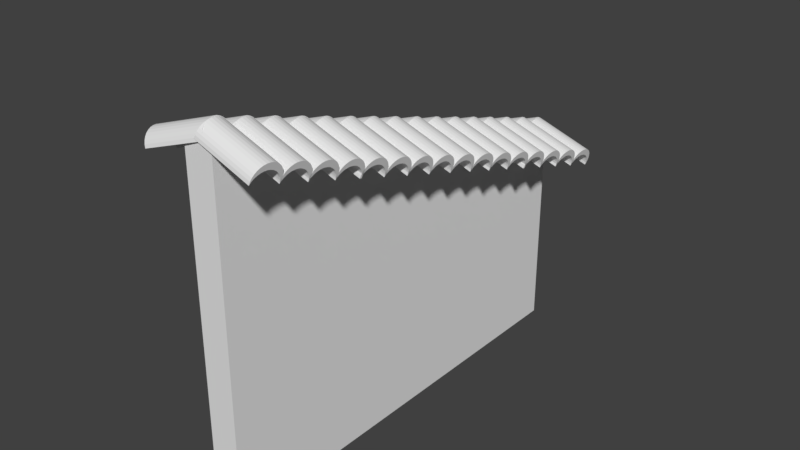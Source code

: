 # Source: Brasil_Wall.blend  (saved by Blender 2.78.0; exported with 4.5.12 LTS)
import bpy
from mathutils import Matrix  # noqa: F401  (used for matrix-valued properties, if any)

bpy.ops.wm.read_factory_settings(use_empty=True)
scene = bpy.context.scene
scene.name = 'Scene'

# ---- collections
col_collection_1 = bpy.data.collections.new('Collection 1'); scene.collection.children.link(col_collection_1)

# ---- materials (node trees are filled in below, after node groups)
mat_material = bpy.data.materials.new('Material')
mat_material.alpha_threshold = 0.0
mat_material.use_transparent_shadow = False
mat_material.roughness = 0.5
mat_material.line_color = (0.0, 0.0, 0.0, 1.0)

# ---- material node trees

# ---- world
world_world = bpy.data.worlds.new('World'); scene.world = world_world
world_world.color = (0.05088, 0.05088, 0.05088)
world_world.use_sun_shadow = False
world_world.sun_shadow_jitter_overblur = 0.0
world_world.cycles.sampling_method = 'MANUAL'

# ---- meshes
me_cube = bpy.data.meshes.new('Cube')
me_cube.from_pydata([(1.0, 1.0, -1.0), (1.0, -1.0, -1.0), (-1.0, -1.0, -1.0), (-1.0, 1.0, -1.0), (1.0, 1.0, 0.2365), (1.0, -1.0, 1.0), (-1.0, -1.0, 1.0), (-1.0, 1.0, 0.2365)], [], [(0, 1, 2, 3), (4, 7, 6, 5), (0, 4, 5, 1), (1, 5, 6, 2), (2, 6, 7, 3), (4, 0, 3, 7)])
me_cube.materials.append(mat_material)
me_cube.use_remesh_preserve_volume = False
me_cube.use_remesh_preserve_attributes = False
me_cube.use_mirror_vertex_groups = False
me_cube.update()
me_cylinder_001 = bpy.data.meshes.new('Cylinder.001')
me_cylinder_001.from_pydata([(0.0, 1.0, -1.0), (0.0, 1.0, 1.0), (0.1951, 0.9808, -1.0), (0.1951, 0.9808, 1.0), (0.1951, -0.9808, -1.0), (0.1951, -0.9808, 1.0), (-3.258e-07, -1.0, -1.0), (-3.258e-07, -1.0, 1.0), (-0.1951, -0.9808, -1.0), (-0.1951, -0.9808, 1.0), (-0.3827, -0.9239, -1.0), (-0.3827, -0.9239, 1.0), (-0.5556, -0.8315, -1.0), (-0.5556, -0.8315, 1.0), (-0.7071, -0.7071, -1.0), (-0.7071, -0.7071, 1.0), (-0.8315, -0.5556, -1.0), (-0.8315, -0.5556, 1.0), (-0.9239, -0.3827, -1.0), (-0.9239, -0.3827, 1.0), (-0.9808, -0.1951, -1.0), (-0.9808, -0.1951, 1.0), (-1.0, 9.656e-07, -1.0), (-1.0, 9.656e-07, 1.0), (-0.9808, 0.1951, -1.0), (-0.9808, 0.1951, 1.0), (-0.9239, 0.3827, -1.0), (-0.9239, 0.3827, 1.0), (-0.8315, 0.5556, -1.0), (-0.8315, 0.5556, 1.0), (-0.7071, 0.7071, -1.0), (-0.7071, 0.7071, 1.0), (-0.5556, 0.8315, -1.0), (-0.5556, 0.8315, 1.0), (-0.3827, 0.9239, -1.0), (-0.3827, 0.9239, 1.0), (-0.1951, 0.9808, -1.0), (-0.1951, 0.9808, 1.0), (0.2044, 0.978, -1.0), (0.2044, 0.978, 1.0), (0.0261, 0.9239, 1.0), (0.0261, 0.9239, -1.0), (-0.5151, -0.3827, 1.0), (-0.5151, -0.3827, -1.0), (-0.4227, -0.5556, 1.0), (-0.4227, -0.5556, -1.0), (-0.572, -0.1951, 1.0), (-0.572, -0.1951, -1.0), (-0.2983, -0.7071, 1.0), (-0.2983, -0.7071, -1.0), (0.2044, -0.978, 1.0), (0.2044, -0.978, -1.0), (0.0261, -0.9239, 1.0), (0.0261, -0.9239, -1.0), (-0.2983, 0.7071, 1.0), (-0.2983, 0.7071, -1.0), (-0.1468, 0.8315, 1.0), (-0.1468, 0.8315, -1.0), (-0.4227, 0.5556, 1.0), (-0.4227, 0.5556, -1.0), (-0.5912, 5.661e-07, 1.0), (-0.5912, 1.097e-06, -1.0), (-0.1468, -0.8315, 1.0), (-0.1468, -0.8315, -1.0), (-0.572, 0.1951, 1.0), (-0.572, 0.1951, -1.0), (-0.5151, 0.3827, 1.0), (-0.5151, 0.3827, -1.0), (-3.874e-06, -0.9464, -1.0), (-3.874e-06, -0.9464, 1.0), (0.1951, -0.9656, -1.0), (0.1951, -0.9656, 1.0), (0.1951, -2.927, -1.0), (0.1951, -2.927, 1.0), (-4.081e-06, -2.946, -1.0), (-4.081e-06, -2.946, 1.0), (-0.1951, -2.927, -1.0), (-0.1951, -2.927, 1.0), (-0.3827, -2.87, -1.0), (-0.3827, -2.87, 1.0), (-0.5556, -2.778, -1.0), (-0.5556, -2.778, 1.0), (-0.7071, -2.654, -1.0), (-0.7071, -2.654, 1.0), (-0.8315, -2.502, -1.0), (-0.8315, -2.502, 1.0), (-0.9239, -2.329, -1.0), (-0.9239, -2.329, 1.0), (-0.9808, -2.142, -1.0), (-0.9808, -2.142, 1.0), (-1.0, -1.946, -1.0), (-1.0, -1.946, 1.0), (-0.9808, -1.751, -1.0), (-0.9808, -1.751, 1.0), (-0.9239, -1.564, -1.0), (-0.9239, -1.564, 1.0), (-0.8315, -1.391, -1.0), (-0.8315, -1.391, 1.0), (-0.7071, -1.239, -1.0), (-0.7071, -1.239, 1.0), (-0.5556, -1.115, -1.0), (-0.5556, -1.115, 1.0), (-0.3827, -1.023, -1.0), (-0.3827, -1.023, 1.0), (-0.1951, -0.9656, -1.0), (-0.1951, -0.9656, 1.0), (0.2044, -0.9685, -1.0), (0.2044, -0.9685, 1.0), (0.02609, -1.023, 1.0), (0.02609, -1.023, -1.0), (-0.5151, -2.329, 1.0), (-0.5151, -2.329, -1.0), (-0.4227, -2.502, 1.0), (-0.4227, -2.502, -1.0), (-0.572, -2.142, 1.0), (-0.572, -2.142, -1.0), (-0.2983, -2.654, 1.0), (-0.2983, -2.654, -1.0), (0.2044, -2.924, 1.0), (0.2044, -2.924, -1.0), (0.02609, -2.87, 1.0), (0.02609, -2.87, -1.0), (-0.2983, -1.239, 1.0), (-0.2983, -1.239, -1.0), (-0.1468, -1.115, 1.0), (-0.1468, -1.115, -1.0), (-0.4227, -1.391, 1.0), (-0.4227, -1.391, -1.0), (-0.5912, -1.946, 1.0), (-0.5912, -1.946, -1.0), (-0.1468, -2.778, 1.0), (-0.1468, -2.778, -1.0), (-0.572, -1.751, 1.0), (-0.572, -1.751, -1.0), (-0.5151, -1.564, 1.0), (-0.5151, -1.564, -1.0), (-1.967e-06, -4.809, -1.0), (-1.967e-06, -4.809, 1.0), (0.1951, -4.829, -1.0), (0.1951, -4.829, 1.0), (0.1951, -6.79, -1.0), (0.1951, -6.79, 1.0), (-2.174e-06, -6.809, -1.0), (-2.174e-06, -6.809, 1.0), (-0.1951, -6.79, -1.0), (-0.1951, -6.79, 1.0), (-0.3827, -6.733, -1.0), (-0.3827, -6.733, 1.0), (-0.5556, -6.641, -1.0), (-0.5556, -6.641, 1.0), (-0.7071, -6.517, -1.0), (-0.7071, -6.517, 1.0), (-0.8315, -6.365, -1.0), (-0.8315, -6.365, 1.0), (-0.9239, -6.192, -1.0), (-0.9239, -6.192, 1.0), (-0.9808, -6.004, -1.0), (-0.9808, -6.004, 1.0), (-1.0, -5.809, -1.0), (-1.0, -5.809, 1.0), (-0.9808, -5.614, -1.0), (-0.9808, -5.614, 1.0), (-0.9239, -5.427, -1.0), (-0.9239, -5.427, 1.0), (-0.8315, -5.254, -1.0), (-0.8315, -5.254, 1.0), (-0.7071, -5.102, -1.0), (-0.7071, -5.102, 1.0), (-0.5556, -4.978, -1.0), (-0.5556, -4.978, 1.0), (-0.3827, -4.886, -1.0), (-0.3827, -4.886, 1.0), (-0.1951, -4.829, -1.0), (-0.1951, -4.829, 1.0), (0.2044, -4.831, -1.0), (0.2044, -4.831, 1.0), (0.0261, -4.886, 1.0), (0.02609, -4.886, -1.0), (-0.5151, -6.192, 1.0), (-0.5151, -6.192, -1.0), (-0.4227, -6.365, 1.0), (-0.4227, -6.365, -1.0), (-0.572, -6.004, 1.0), (-0.572, -6.004, -1.0), (-0.2983, -6.517, 1.0), (-0.2983, -6.516, -1.0), (0.2044, -6.787, 1.0), (0.2044, -6.787, -1.0), (0.02609, -6.733, 1.0), (0.02609, -6.733, -1.0), (-0.2983, -5.102, 1.0), (-0.2983, -5.102, -1.0), (-0.1468, -4.978, 1.0), (-0.1468, -4.978, -1.0), (-0.4227, -5.254, 1.0), (-0.4227, -5.254, -1.0), (-0.5912, -5.809, 1.0), (-0.5912, -5.809, -1.0), (-0.1468, -6.641, 1.0), (-0.1468, -6.641, -1.0), (-0.572, -5.614, 1.0), (-0.572, -5.614, -1.0), (-0.5151, -5.427, 1.0), (-0.5151, -5.427, -1.0), (1.848e-06, -2.863, -1.0), (1.848e-06, -2.863, 1.0), (0.1951, -2.882, -1.0), (0.1951, -2.882, 1.0), (0.1951, -4.844, -1.0), (0.1951, -4.844, 1.0), (1.641e-06, -4.863, -1.0), (1.641e-06, -4.863, 1.0), (-0.1951, -4.844, -1.0), (-0.1951, -4.844, 1.0), (-0.3827, -4.787, -1.0), (-0.3827, -4.787, 1.0), (-0.5556, -4.694, -1.0), (-0.5556, -4.694, 1.0), (-0.7071, -4.57, -1.0), (-0.7071, -4.57, 1.0), (-0.8315, -4.419, -1.0), (-0.8315, -4.419, 1.0), (-0.9239, -4.246, -1.0), (-0.9239, -4.246, 1.0), (-0.9808, -4.058, -1.0), (-0.9808, -4.058, 1.0), (-1.0, -3.863, -1.0), (-1.0, -3.863, 1.0), (-0.9808, -3.668, -1.0), (-0.9808, -3.668, 1.0), (-0.9239, -3.48, -1.0), (-0.9239, -3.48, 1.0), (-0.8315, -3.307, -1.0), (-0.8315, -3.307, 1.0), (-0.7071, -3.156, -1.0), (-0.7071, -3.156, 1.0), (-0.5556, -3.032, -1.0), (-0.5556, -3.032, 1.0), (-0.3827, -2.939, -1.0), (-0.3827, -2.939, 1.0), (-0.1951, -2.882, -1.0), (-0.1951, -2.882, 1.0), (0.2044, -2.885, -1.0), (0.2044, -2.885, 1.0), (0.0261, -2.939, 1.0), (0.0261, -2.939, -1.0), (-0.5151, -4.246, 1.0), (-0.5151, -4.246, -1.0), (-0.4227, -4.419, 1.0), (-0.4227, -4.419, -1.0), (-0.572, -4.058, 1.0), (-0.572, -4.058, -1.0), (-0.2983, -4.57, 1.0), (-0.2983, -4.57, -1.0), (0.2044, -4.841, 1.0), (0.2044, -4.841, -1.0), (0.0261, -4.787, 1.0), (0.0261, -4.787, -1.0), (-0.2983, -3.156, 1.0), (-0.2983, -3.156, -1.0), (-0.1468, -3.032, 1.0), (-0.1468, -3.032, -1.0), (-0.4227, -3.307, 1.0), (-0.4227, -3.307, -1.0), (-0.5912, -3.863, 1.0), (-0.5912, -3.863, -1.0), (-0.1468, -4.694, 1.0), (-0.1468, -4.694, -1.0), (-0.572, -3.668, 1.0), (-0.572, -3.668, -1.0), (-0.5151, -3.48, 1.0), (-0.5151, -3.48, -1.0), (-1.967e-06, -8.615, -1.0), (-1.967e-06, -8.615, 1.0), (0.1951, -8.635, -1.0), (0.1951, -8.635, 1.0), (0.1951, -10.6, -1.0), (0.1951, -10.6, 1.0), (-2.174e-06, -10.62, -1.0), (-2.174e-06, -10.62, 1.0), (-0.1951, -10.6, -1.0), (-0.1951, -10.6, 1.0), (-0.3827, -10.54, -1.0), (-0.3827, -10.54, 1.0), (-0.5556, -10.45, -1.0), (-0.5556, -10.45, 1.0), (-0.7071, -10.32, -1.0), (-0.7071, -10.32, 1.0), (-0.8315, -10.17, -1.0), (-0.8315, -10.17, 1.0), (-0.9239, -9.998, -1.0), (-0.9239, -9.998, 1.0), (-0.9808, -9.81, -1.0), (-0.9808, -9.81, 1.0), (-1.0, -9.615, -1.0), (-1.0, -9.615, 1.0), (-0.9808, -9.42, -1.0), (-0.9808, -9.42, 1.0), (-0.9239, -9.233, -1.0), (-0.9239, -9.233, 1.0), (-0.8315, -9.06, -1.0), (-0.8315, -9.06, 1.0), (-0.7071, -8.908, -1.0), (-0.7071, -8.908, 1.0), (-0.5556, -8.784, -1.0), (-0.5556, -8.784, 1.0), (-0.3827, -8.691, -1.0), (-0.3827, -8.691, 1.0), (-0.1951, -8.635, -1.0), (-0.1951, -8.635, 1.0), (0.2044, -8.637, -1.0), (0.2044, -8.637, 1.0), (0.0261, -8.691, 1.0), (0.02609, -8.691, -1.0), (-0.5151, -9.998, 1.0), (-0.5151, -9.998, -1.0), (-0.4227, -10.17, 1.0), (-0.4227, -10.17, -1.0), (-0.572, -9.81, 1.0), (-0.572, -9.81, -1.0), (-0.2983, -10.32, 1.0), (-0.2983, -10.32, -1.0), (0.2044, -10.59, 1.0), (0.2044, -10.59, -1.0), (0.02609, -10.54, 1.0), (0.02609, -10.54, -1.0), (-0.2983, -8.908, 1.0), (-0.2983, -8.908, -1.0), (-0.1468, -8.784, 1.0), (-0.1468, -8.784, -1.0), (-0.4227, -9.06, 1.0), (-0.4227, -9.06, -1.0), (-0.5912, -9.615, 1.0), (-0.5912, -9.615, -1.0), (-0.1468, -10.45, 1.0), (-0.1468, -10.45, -1.0), (-0.572, -9.42, 1.0), (-0.572, -9.42, -1.0), (-0.5151, -9.233, 1.0), (-0.5151, -9.233, -1.0), (1.848e-06, -6.669, -1.0), (1.848e-06, -6.669, 1.0), (0.1951, -6.688, -1.0), (0.1951, -6.688, 1.0), (0.1951, -8.65, -1.0), (0.1951, -8.65, 1.0), (1.641e-06, -8.669, -1.0), (1.641e-06, -8.669, 1.0), (-0.1951, -8.65, -1.0), (-0.1951, -8.65, 1.0), (-0.3827, -8.593, -1.0), (-0.3827, -8.593, 1.0), (-0.5556, -8.5, -1.0), (-0.5556, -8.5, 1.0), (-0.7071, -8.376, -1.0), (-0.7071, -8.376, 1.0), (-0.8315, -8.225, -1.0), (-0.8315, -8.225, 1.0), (-0.9239, -8.052, -1.0), (-0.9239, -8.052, 1.0), (-0.9808, -7.864, -1.0), (-0.9808, -7.864, 1.0), (-1.0, -7.669, -1.0), (-1.0, -7.669, 1.0), (-0.9808, -7.474, -1.0), (-0.9808, -7.474, 1.0), (-0.9239, -7.286, -1.0), (-0.9239, -7.286, 1.0), (-0.8315, -7.113, -1.0), (-0.8315, -7.113, 1.0), (-0.7071, -6.962, -1.0), (-0.7071, -6.962, 1.0), (-0.5556, -6.837, -1.0), (-0.5556, -6.837, 1.0), (-0.3827, -6.745, -1.0), (-0.3827, -6.745, 1.0), (-0.1951, -6.688, -1.0), (-0.1951, -6.688, 1.0), (0.2044, -6.691, -1.0), (0.2044, -6.691, 1.0), (0.0261, -6.745, 1.0), (0.0261, -6.745, -1.0), (-0.5151, -8.052, 1.0), (-0.5151, -8.052, -1.0), (-0.4227, -8.225, 1.0), (-0.4227, -8.225, -1.0), (-0.572, -7.864, 1.0), (-0.572, -7.864, -1.0), (-0.2983, -8.376, 1.0), (-0.2983, -8.376, -1.0), (0.2044, -8.647, 1.0), (0.2044, -8.647, -1.0), (0.0261, -8.593, 1.0), (0.0261, -8.593, -1.0), (-0.2983, -6.962, 1.0), (-0.2983, -6.962, -1.0), (-0.1468, -6.837, 1.0), (-0.1468, -6.837, -1.0), (-0.4227, -7.113, 1.0), (-0.4227, -7.113, -1.0), (-0.5912, -7.669, 1.0), (-0.5912, -7.669, -1.0), (-0.1468, -8.5, 1.0), (-0.1468, -8.5, -1.0), (-0.572, -7.474, 1.0), (-0.572, -7.474, -1.0), (-0.5151, -7.286, 1.0), (-0.5151, -7.286, -1.0), (-5.96e-08, -12.48, -1.0), (-5.96e-08, -12.48, 1.0), (0.1951, -12.5, -1.0), (0.1951, -12.5, 1.0), (0.1951, -14.46, -1.0), (0.1951, -14.46, 1.0), (-2.662e-07, -14.48, -1.0), (-2.662e-07, -14.48, 1.0), (-0.1951, -14.46, -1.0), (-0.1951, -14.46, 1.0), (-0.3827, -14.4, -1.0), (-0.3827, -14.4, 1.0), (-0.5556, -14.31, -1.0), (-0.5556, -14.31, 1.0), (-0.7071, -14.19, -1.0), (-0.7071, -14.19, 1.0), (-0.8315, -14.03, -1.0), (-0.8315, -14.03, 1.0), (-0.9239, -13.86, -1.0), (-0.9239, -13.86, 1.0), (-0.9808, -13.67, -1.0), (-0.9808, -13.67, 1.0), (-1.0, -13.48, -1.0), (-1.0, -13.48, 1.0), (-0.9808, -13.28, -1.0), (-0.9808, -13.28, 1.0), (-0.9239, -13.1, -1.0), (-0.9239, -13.1, 1.0), (-0.8315, -12.92, -1.0), (-0.8315, -12.92, 1.0), (-0.7071, -12.77, -1.0), (-0.7071, -12.77, 1.0), (-0.5556, -12.65, -1.0), (-0.5556, -12.65, 1.0), (-0.3827, -12.55, -1.0), (-0.3827, -12.55, 1.0), (-0.1951, -12.5, -1.0), (-0.1951, -12.5, 1.0), (0.2044, -12.5, -1.0), (0.2044, -12.5, 1.0), (0.0261, -12.55, 1.0), (0.0261, -12.55, -1.0), (-0.5151, -13.86, 1.0), (-0.5151, -13.86, -1.0), (-0.4227, -14.03, 1.0), (-0.4227, -14.03, -1.0), (-0.572, -13.67, 1.0), (-0.572, -13.67, -1.0), (-0.2983, -14.19, 1.0), (-0.2983, -14.19, -1.0), (0.2044, -14.46, 1.0), (0.2044, -14.46, -1.0), (0.0261, -14.4, 1.0), (0.0261, -14.4, -1.0), (-0.2983, -12.77, 1.0), (-0.2983, -12.77, -1.0), (-0.1468, -12.65, 1.0), (-0.1468, -12.65, -1.0), (-0.4227, -12.92, 1.0), (-0.4227, -12.92, -1.0), (-0.5912, -13.48, 1.0), (-0.5912, -13.48, -1.0), (-0.1468, -14.31, 1.0), (-0.1468, -14.31, -1.0), (-0.572, -13.28, 1.0), (-0.572, -13.28, -1.0), (-0.5151, -13.1, 1.0), (-0.5151, -13.1, -1.0), (3.755e-06, -10.53, -1.0), (3.755e-06, -10.53, 1.0), (0.1951, -10.55, -1.0), (0.1951, -10.55, 1.0), (0.1951, -12.51, -1.0), (0.1951, -12.51, 1.0), (3.548e-06, -12.53, -1.0), (3.548e-06, -12.53, 1.0), (-0.1951, -12.51, -1.0), (-0.1951, -12.51, 1.0), (-0.3827, -12.46, -1.0), (-0.3827, -12.46, 1.0), (-0.5556, -12.36, -1.0), (-0.5556, -12.36, 1.0), (-0.7071, -12.24, -1.0), (-0.7071, -12.24, 1.0), (-0.8315, -12.09, -1.0), (-0.8315, -12.09, 1.0), (-0.9239, -11.91, -1.0), (-0.9239, -11.91, 1.0), (-0.9808, -11.73, -1.0), (-0.9808, -11.73, 1.0), (-1.0, -11.53, -1.0), (-1.0, -11.53, 1.0), (-0.9808, -11.34, -1.0), (-0.9808, -11.34, 1.0), (-0.9239, -11.15, -1.0), (-0.9239, -11.15, 1.0), (-0.8315, -10.98, -1.0), (-0.8315, -10.98, 1.0), (-0.7071, -10.82, -1.0), (-0.7071, -10.82, 1.0), (-0.5556, -10.7, -1.0), (-0.5556, -10.7, 1.0), (-0.3827, -10.61, -1.0), (-0.3827, -10.61, 1.0), (-0.1951, -10.55, -1.0), (-0.1951, -10.55, 1.0), (0.2044, -10.55, -1.0), (0.2044, -10.55, 1.0), (0.0261, -10.61, 1.0), (0.0261, -10.61, -1.0), (-0.5151, -11.91, 1.0), (-0.5151, -11.91, -1.0), (-0.4227, -12.09, 1.0), (-0.4227, -12.09, -1.0), (-0.572, -11.73, 1.0), (-0.572, -11.73, -1.0), (-0.2983, -12.24, 1.0), (-0.2983, -12.24, -1.0), (0.2044, -12.51, 1.0), (0.2044, -12.51, -1.0), (0.0261, -12.46, 1.0), (0.0261, -12.46, -1.0), (-0.2983, -10.82, 1.0), (-0.2983, -10.82, -1.0), (-0.1468, -10.7, 1.0), (-0.1468, -10.7, -1.0), (-0.4227, -10.98, 1.0), (-0.4227, -10.98, -1.0), (-0.5912, -11.53, 1.0), (-0.5912, -11.53, -1.0), (-0.1468, -12.36, 1.0), (-0.1468, -12.36, -1.0), (-0.572, -11.34, 1.0), (-0.572, -11.34, -1.0), (-0.5151, -11.15, 1.0), (-0.5151, -11.15, -1.0), (-5.96e-08, -16.4, -1.0), (-5.96e-08, -16.4, 1.0), (0.1951, -16.42, -1.0), (0.1951, -16.42, 1.0), (0.1951, -18.38, -1.0), (0.1951, -18.38, 1.0), (-2.662e-07, -18.4, -1.0), (-2.662e-07, -18.4, 1.0), (-0.1951, -18.38, -1.0), (-0.1951, -18.38, 1.0), (-0.3827, -18.32, -1.0), (-0.3827, -18.32, 1.0), (-0.5556, -18.23, -1.0), (-0.5556, -18.23, 1.0), (-0.7071, -18.11, -1.0), (-0.7071, -18.11, 1.0), (-0.8315, -17.96, -1.0), (-0.8315, -17.96, 1.0), (-0.9239, -17.78, -1.0), (-0.9239, -17.78, 1.0), (-0.9808, -17.6, -1.0), (-0.9808, -17.6, 1.0), (-1.0, -17.4, -1.0), (-1.0, -17.4, 1.0), (-0.9808, -17.2, -1.0), (-0.9808, -17.2, 1.0), (-0.9239, -17.02, -1.0), (-0.9239, -17.02, 1.0), (-0.8315, -16.84, -1.0), (-0.8315, -16.84, 1.0), (-0.7071, -16.69, -1.0), (-0.7071, -16.69, 1.0), (-0.5556, -16.57, -1.0), (-0.5556, -16.57, 1.0), (-0.3827, -16.48, -1.0), (-0.3827, -16.48, 1.0), (-0.1951, -16.42, -1.0), (-0.1951, -16.42, 1.0), (0.2044, -16.42, -1.0), (0.2044, -16.42, 1.0), (0.0261, -16.48, 1.0), (0.0261, -16.48, -1.0), (-0.5151, -17.78, 1.0), (-0.5151, -17.78, -1.0), (-0.4227, -17.96, 1.0), (-0.4227, -17.96, -1.0), (-0.572, -17.6, 1.0), (-0.572, -17.6, -1.0), (-0.2983, -18.11, 1.0), (-0.2983, -18.11, -1.0), (0.2044, -18.38, 1.0), (0.2044, -18.38, -1.0), (0.0261, -18.32, 1.0), (0.0261, -18.32, -1.0), (-0.2983, -16.69, 1.0), (-0.2983, -16.69, -1.0), (-0.1468, -16.57, 1.0), (-0.1468, -16.57, -1.0), (-0.4227, -16.84, 1.0), (-0.4227, -16.84, -1.0), (-0.5912, -17.4, 1.0), (-0.5912, -17.4, -1.0), (-0.1468, -18.23, 1.0), (-0.1468, -18.23, -1.0), (-0.572, -17.2, 1.0), (-0.572, -17.2, -1.0), (-0.5151, -17.02, 1.0), (-0.5151, -17.02, -1.0), (1.848e-06, -14.45, -1.0), (1.848e-06, -14.45, 1.0), (0.1951, -14.47, -1.0), (0.1951, -14.47, 1.0), (0.1951, -16.43, -1.0), (0.1951, -16.43, 1.0), (1.641e-06, -16.45, -1.0), (1.641e-06, -16.45, 1.0), (-0.1951, -16.43, -1.0), (-0.1951, -16.43, 1.0), (-0.3827, -16.38, -1.0), (-0.3827, -16.38, 1.0), (-0.5556, -16.28, -1.0), (-0.5556, -16.28, 1.0), (-0.7071, -16.16, -1.0), (-0.7071, -16.16, 1.0), (-0.8315, -16.01, -1.0), (-0.8315, -16.01, 1.0), (-0.9239, -15.84, -1.0), (-0.9239, -15.84, 1.0), (-0.9808, -15.65, -1.0), (-0.9808, -15.65, 1.0), (-1.0, -15.45, -1.0), (-1.0, -15.45, 1.0), (-0.9808, -15.26, -1.0), (-0.9808, -15.26, 1.0), (-0.9239, -15.07, -1.0), (-0.9239, -15.07, 1.0), (-0.8315, -14.9, -1.0), (-0.8315, -14.9, 1.0), (-0.7071, -14.75, -1.0), (-0.7071, -14.75, 1.0), (-0.5556, -14.62, -1.0), (-0.5556, -14.62, 1.0), (-0.3827, -14.53, -1.0), (-0.3827, -14.53, 1.0), (-0.1951, -14.47, -1.0), (-0.1951, -14.47, 1.0), (0.2044, -14.48, -1.0), (0.2044, -14.48, 1.0), (0.0261, -14.53, 1.0), (0.0261, -14.53, -1.0), (-0.5151, -15.84, 1.0), (-0.5151, -15.84, -1.0), (-0.4227, -16.01, 1.0), (-0.4227, -16.01, -1.0), (-0.572, -15.65, 1.0), (-0.572, -15.65, -1.0), (-0.2983, -16.16, 1.0), (-0.2983, -16.16, -1.0), (0.2044, -16.43, 1.0), (0.2044, -16.43, -1.0), (0.0261, -16.38, 1.0), (0.0261, -16.38, -1.0), (-0.2983, -14.75, 1.0), (-0.2983, -14.75, -1.0), (-0.1468, -14.62, 1.0), (-0.1468, -14.62, -1.0), (-0.4227, -14.9, 1.0), (-0.4227, -14.9, -1.0), (-0.5912, -15.45, 1.0), (-0.5912, -15.45, -1.0), (-0.1468, -16.28, 1.0), (-0.1468, -16.28, -1.0), (-0.572, -15.26, 1.0), (-0.572, -15.26, -1.0), (-0.5151, -15.07, 1.0), (-0.5151, -15.07, -1.0), (-5.96e-08, -20.26, -1.0), (-5.96e-08, -20.26, 1.0), (0.1951, -20.28, -1.0), (0.1951, -20.28, 1.0), (0.1951, -22.24, -1.0), (0.1951, -22.24, 1.0), (-2.662e-07, -22.26, -1.0), (-2.662e-07, -22.26, 1.0), (-0.1951, -22.24, -1.0), (-0.1951, -22.24, 1.0), (-0.3827, -22.19, -1.0), (-0.3827, -22.19, 1.0), (-0.5556, -22.09, -1.0), (-0.5556, -22.09, 1.0), (-0.7071, -21.97, -1.0), (-0.7071, -21.97, 1.0), (-0.8315, -21.82, -1.0), (-0.8315, -21.82, 1.0), (-0.9239, -21.65, -1.0), (-0.9239, -21.65, 1.0), (-0.9808, -21.46, -1.0), (-0.9808, -21.46, 1.0), (-1.0, -21.26, -1.0), (-1.0, -21.26, 1.0), (-0.9808, -21.07, -1.0), (-0.9808, -21.07, 1.0), (-0.9239, -20.88, -1.0), (-0.9239, -20.88, 1.0), (-0.8315, -20.71, -1.0), (-0.8315, -20.71, 1.0), (-0.7071, -20.56, -1.0), (-0.7071, -20.56, 1.0), (-0.5556, -20.43, -1.0), (-0.5556, -20.43, 1.0), (-0.3827, -20.34, -1.0), (-0.3827, -20.34, 1.0), (-0.1951, -20.28, -1.0), (-0.1951, -20.28, 1.0), (0.2044, -20.28, -1.0), (0.2044, -20.28, 1.0), (0.0261, -20.34, 1.0), (0.0261, -20.34, -1.0), (-0.5151, -21.65, 1.0), (-0.5151, -21.65, -1.0), (-0.4227, -21.82, 1.0), (-0.4227, -21.82, -1.0), (-0.572, -21.46, 1.0), (-0.572, -21.46, -1.0), (-0.2983, -21.97, 1.0), (-0.2983, -21.97, -1.0), (0.2044, -22.24, 1.0), (0.2044, -22.24, -1.0), (0.0261, -22.19, 1.0), (0.0261, -22.19, -1.0), (-0.2983, -20.56, 1.0), (-0.2983, -20.56, -1.0), (-0.1468, -20.43, 1.0), (-0.1468, -20.43, -1.0), (-0.4227, -20.71, 1.0), (-0.4227, -20.71, -1.0), (-0.5912, -21.26, 1.0), (-0.5912, -21.26, -1.0), (-0.1468, -22.09, 1.0), (-0.1468, -22.09, -1.0), (-0.572, -21.07, 1.0), (-0.572, -21.07, -1.0), (-0.5151, -20.88, 1.0), (-0.5151, -20.88, -1.0), (3.755e-06, -18.32, -1.0), (3.755e-06, -18.32, 1.0), (0.1951, -18.34, -1.0), (0.1951, -18.34, 1.0), (0.1951, -20.3, -1.0), (0.1951, -20.3, 1.0), (3.548e-06, -20.32, -1.0), (3.548e-06, -20.32, 1.0), (-0.1951, -20.3, -1.0), (-0.1951, -20.3, 1.0), (-0.3827, -20.24, -1.0), (-0.3827, -20.24, 1.0), (-0.5556, -20.15, -1.0), (-0.5556, -20.15, 1.0), (-0.7071, -20.02, -1.0), (-0.7071, -20.02, 1.0), (-0.8315, -19.87, -1.0), (-0.8315, -19.87, 1.0), (-0.9239, -19.7, -1.0), (-0.9239, -19.7, 1.0), (-0.9808, -19.51, -1.0), (-0.9808, -19.51, 1.0), (-1.0, -19.32, -1.0), (-1.0, -19.32, 1.0), (-0.9808, -19.12, -1.0), (-0.9808, -19.12, 1.0), (-0.9239, -18.93, -1.0), (-0.9239, -18.93, 1.0), (-0.8315, -18.76, -1.0), (-0.8315, -18.76, 1.0), (-0.7071, -18.61, -1.0), (-0.7071, -18.61, 1.0), (-0.5556, -18.49, -1.0), (-0.5556, -18.49, 1.0), (-0.3827, -18.39, -1.0), (-0.3827, -18.39, 1.0), (-0.1951, -18.34, -1.0), (-0.1951, -18.34, 1.0), (0.2044, -18.34, -1.0), (0.2044, -18.34, 1.0), (0.0261, -18.39, 1.0), (0.0261, -18.39, -1.0), (-0.5151, -19.7, 1.0), (-0.5151, -19.7, -1.0), (-0.4227, -19.87, 1.0), (-0.4227, -19.87, -1.0), (-0.572, -19.51, 1.0), (-0.572, -19.51, -1.0), (-0.2983, -20.02, 1.0), (-0.2983, -20.02, -1.0), (0.2044, -20.29, 1.0), (0.2044, -20.29, -1.0), (0.0261, -20.24, 1.0), (0.0261, -20.24, -1.0), (-0.2983, -18.61, 1.0), (-0.2983, -18.61, -1.0), (-0.1468, -18.49, 1.0), (-0.1468, -18.49, -1.0), (-0.4227, -18.76, 1.0), (-0.4227, -18.76, -1.0), (-0.5912, -19.32, 1.0), (-0.5912, -19.32, -1.0), (-0.1468, -20.15, 1.0), (-0.1468, -20.15, -1.0), (-0.572, -19.12, 1.0), (-0.572, -19.12, -1.0), (-0.5151, -18.93, 1.0), (-0.5151, -18.93, -1.0), (-5.96e-08, -24.07, -1.0), (-5.96e-08, -24.07, 1.0), (0.1951, -24.09, -1.0), (0.1951, -24.09, 1.0), (0.1951, -26.05, -1.0), (0.1951, -26.05, 1.0), (-2.662e-07, -26.07, -1.0), (-2.662e-07, -26.07, 1.0), (-0.1951, -26.05, -1.0), (-0.1951, -26.05, 1.0), (-0.3827, -25.99, -1.0), (-0.3827, -25.99, 1.0), (-0.5556, -25.9, -1.0), (-0.5556, -25.9, 1.0), (-0.7071, -25.78, -1.0), (-0.7071, -25.78, 1.0), (-0.8315, -25.62, -1.0), (-0.8315, -25.62, 1.0), (-0.9239, -25.45, -1.0), (-0.9239, -25.45, 1.0), (-0.9808, -25.26, -1.0), (-0.9808, -25.26, 1.0), (-1.0, -25.07, -1.0), (-1.0, -25.07, 1.0), (-0.9808, -24.87, -1.0), (-0.9808, -24.87, 1.0), (-0.9239, -24.69, -1.0), (-0.9239, -24.69, 1.0), (-0.8315, -24.51, -1.0), (-0.8315, -24.51, 1.0), (-0.7071, -24.36, -1.0), (-0.7071, -24.36, 1.0), (-0.5556, -24.24, -1.0), (-0.5556, -24.24, 1.0), (-0.3827, -24.15, -1.0), (-0.3827, -24.15, 1.0), (-0.1951, -24.09, -1.0), (-0.1951, -24.09, 1.0), (0.2044, -24.09, -1.0), (0.2044, -24.09, 1.0), (0.0261, -24.15, 1.0), (0.0261, -24.15, -1.0), (-0.5151, -25.45, 1.0), (-0.5151, -25.45, -1.0), (-0.4227, -25.62, 1.0), (-0.4227, -25.62, -1.0), (-0.572, -25.26, 1.0), (-0.572, -25.26, -1.0), (-0.2983, -25.78, 1.0), (-0.2983, -25.78, -1.0), (0.2044, -26.05, 1.0), (0.2044, -26.05, -1.0), (0.0261, -25.99, 1.0), (0.0261, -25.99, -1.0), (-0.2983, -24.36, 1.0), (-0.2983, -24.36, -1.0), (-0.1468, -24.24, 1.0), (-0.1468, -24.24, -1.0), (-0.4227, -24.51, 1.0), (-0.4227, -24.51, -1.0), (-0.5912, -25.07, 1.0), (-0.5912, -25.07, -1.0), (-0.1468, -25.9, 1.0), (-0.1468, -25.9, -1.0), (-0.572, -24.87, 1.0), (-0.572, -24.87, -1.0), (-0.5151, -24.69, 1.0), (-0.5151, -24.69, -1.0), (3.755e-06, -22.12, -1.0), (3.755e-06, -22.12, 1.0), (0.1951, -22.14, -1.0), (0.1951, -22.14, 1.0), (0.1951, -24.1, -1.0), (0.1951, -24.1, 1.0), (3.548e-06, -24.12, -1.0), (3.548e-06, -24.12, 1.0), (-0.1951, -24.1, -1.0), (-0.1951, -24.1, 1.0), (-0.3827, -24.05, -1.0), (-0.3827, -24.05, 1.0), (-0.5556, -23.95, -1.0), (-0.5556, -23.95, 1.0), (-0.7071, -23.83, -1.0), (-0.7071, -23.83, 1.0), (-0.8315, -23.68, -1.0), (-0.8315, -23.68, 1.0), (-0.9239, -23.51, -1.0), (-0.9239, -23.51, 1.0), (-0.9808, -23.32, -1.0), (-0.9808, -23.32, 1.0), (-1.0, -23.12, -1.0), (-1.0, -23.12, 1.0), (-0.9808, -22.93, -1.0), (-0.9808, -22.93, 1.0), (-0.9239, -22.74, -1.0), (-0.9239, -22.74, 1.0), (-0.8315, -22.57, -1.0), (-0.8315, -22.57, 1.0), (-0.7071, -22.42, -1.0), (-0.7071, -22.42, 1.0), (-0.5556, -22.29, -1.0), (-0.5556, -22.29, 1.0), (-0.3827, -22.2, -1.0), (-0.3827, -22.2, 1.0), (-0.1951, -22.14, -1.0), (-0.1951, -22.14, 1.0), (0.2044, -22.14, -1.0), (0.2044, -22.14, 1.0), (0.0261, -22.2, 1.0), (0.0261, -22.2, -1.0), (-0.5151, -23.51, 1.0), (-0.5151, -23.51, -1.0), (-0.4227, -23.68, 1.0), (-0.4227, -23.68, -1.0), (-0.572, -23.32, 1.0), (-0.572, -23.32, -1.0), (-0.2983, -23.83, 1.0), (-0.2983, -23.83, -1.0), (0.2044, -24.1, 1.0), (0.2044, -24.1, -1.0), (0.0261, -24.05, 1.0), (0.0261, -24.05, -1.0), (-0.2983, -22.42, 1.0), (-0.2983, -22.42, -1.0), (-0.1468, -22.29, 1.0), (-0.1468, -22.29, -1.0), (-0.4227, -22.57, 1.0), (-0.4227, -22.57, -1.0), (-0.5912, -23.12, 1.0), (-0.5912, -23.12, -1.0), (-0.1468, -23.95, 1.0), (-0.1468, -23.95, -1.0), (-0.572, -22.93, 1.0), (-0.572, -22.93, -1.0), (-0.5151, -22.74, 1.0), (-0.5151, -22.74, -1.0), (1.848e-06, -27.93, -1.0), (1.848e-06, -27.93, 1.0), (0.1951, -27.95, -1.0), (0.1951, -27.95, 1.0), (0.1951, -29.91, -1.0), (0.1951, -29.91, 1.0), (1.641e-06, -29.93, -1.0), (1.641e-06, -29.93, 1.0), (-0.1951, -29.91, -1.0), (-0.1951, -29.91, 1.0), (-0.3827, -29.86, -1.0), (-0.3827, -29.86, 1.0), (-0.5556, -29.76, -1.0), (-0.5556, -29.76, 1.0), (-0.7071, -29.64, -1.0), (-0.7071, -29.64, 1.0), (-0.8315, -29.49, -1.0), (-0.8315, -29.49, 1.0), (-0.9239, -29.31, -1.0), (-0.9239, -29.31, 1.0), (-0.9808, -29.13, -1.0), (-0.9808, -29.13, 1.0), (-1.0, -28.93, -1.0), (-1.0, -28.93, 1.0), (-0.9808, -28.74, -1.0), (-0.9808, -28.74, 1.0), (-0.9239, -28.55, -1.0), (-0.9239, -28.55, 1.0), (-0.8315, -28.38, -1.0), (-0.8315, -28.38, 1.0), (-0.7071, -28.22, -1.0), (-0.7071, -28.22, 1.0), (-0.5556, -28.1, -1.0), (-0.5556, -28.1, 1.0), (-0.3827, -28.01, -1.0), (-0.3827, -28.01, 1.0), (-0.1951, -27.95, -1.0), (-0.1951, -27.95, 1.0), (0.2044, -27.95, -1.0), (0.2044, -27.95, 1.0), (0.0261, -28.01, 1.0), (0.0261, -28.01, -1.0), (-0.5151, -29.31, 1.0), (-0.5151, -29.31, -1.0), (-0.4227, -29.49, 1.0), (-0.4227, -29.49, -1.0), (-0.572, -29.13, 1.0), (-0.572, -29.13, -1.0), (-0.2983, -29.64, 1.0), (-0.2983, -29.64, -1.0), (0.2044, -29.91, 1.0), (0.2044, -29.91, -1.0), (0.0261, -29.86, 1.0), (0.0261, -29.86, -1.0), (-0.2983, -28.22, 1.0), (-0.2983, -28.22, -1.0), (-0.1468, -28.1, 1.0), (-0.1468, -28.1, -1.0), (-0.4227, -28.38, 1.0), (-0.4227, -28.38, -1.0), (-0.5912, -28.93, 1.0), (-0.5912, -28.93, -1.0), (-0.1468, -29.76, 1.0), (-0.1468, -29.76, -1.0), (-0.572, -28.74, 1.0), (-0.572, -28.74, -1.0), (-0.5151, -28.55, 1.0), (-0.5151, -28.55, -1.0), (3.755e-06, -25.99, -1.0), (3.755e-06, -25.99, 1.0), (0.1951, -26.0, -1.0), (0.1951, -26.0, 1.0), (0.1951, -27.97, -1.0), (0.1951, -27.97, 1.0), (3.548e-06, -27.99, -1.0), (3.548e-06, -27.99, 1.0), (-0.1951, -27.97, -1.0), (-0.1951, -27.97, 1.0), (-0.3827, -27.91, -1.0), (-0.3827, -27.91, 1.0), (-0.5556, -27.82, -1.0), (-0.5556, -27.82, 1.0), (-0.7071, -27.69, -1.0), (-0.7071, -27.69, 1.0), (-0.8315, -27.54, -1.0), (-0.8315, -27.54, 1.0), (-0.9239, -27.37, -1.0), (-0.9239, -27.37, 1.0), (-0.9808, -27.18, -1.0), (-0.9808, -27.18, 1.0), (-1.0, -26.99, -1.0), (-1.0, -26.99, 1.0), (-0.9808, -26.79, -1.0), (-0.9808, -26.79, 1.0), (-0.9239, -26.6, -1.0), (-0.9239, -26.6, 1.0), (-0.8315, -26.43, -1.0), (-0.8315, -26.43, 1.0), (-0.7071, -26.28, -1.0), (-0.7071, -26.28, 1.0), (-0.5556, -26.15, -1.0), (-0.5556, -26.15, 1.0), (-0.3827, -26.06, -1.0), (-0.3827, -26.06, 1.0), (-0.1951, -26.0, -1.0), (-0.1951, -26.0, 1.0), (0.2044, -26.01, -1.0), (0.2044, -26.01, 1.0), (0.0261, -26.06, 1.0), (0.0261, -26.06, -1.0), (-0.5151, -27.37, 1.0), (-0.5151, -27.37, -1.0), (-0.4227, -27.54, 1.0), (-0.4227, -27.54, -1.0), (-0.572, -27.18, 1.0), (-0.572, -27.18, -1.0), (-0.2983, -27.69, 1.0), (-0.2983, -27.69, -1.0), (0.2044, -27.96, 1.0), (0.2044, -27.96, -1.0), (0.0261, -27.91, 1.0), (0.0261, -27.91, -1.0), (-0.2983, -26.28, 1.0), (-0.2983, -26.28, -1.0), (-0.1468, -26.15, 1.0), (-0.1468, -26.15, -1.0), (-0.4227, -26.43, 1.0), (-0.4227, -26.43, -1.0), (-0.5912, -26.99, 1.0), (-0.5912, -26.99, -1.0), (-0.1468, -27.82, 1.0), (-0.1468, -27.82, -1.0), (-0.572, -26.79, 1.0), (-0.572, -26.79, -1.0), (-0.5151, -26.6, 1.0), (-0.5151, -26.6, -1.0), (-0.1626, 0.9689, 0.7817), (2.217, 0.9689, 2.408), (-0.003995, 0.9497, 0.7261), (2.376, 0.9497, 2.352), (-0.003996, -1.012, 0.7261), (2.376, -1.012, 2.352), (-0.1626, -1.031, 0.7817), (2.217, -1.031, 2.408), (-0.3212, -1.012, 0.8373), (2.059, -1.012, 2.463), (-0.4737, -0.955, 0.8907), (1.906, -0.955, 2.517), (-0.6143, -0.8626, 0.94), (1.766, -0.8626, 2.566), (-0.7375, -0.7382, 0.9832), (1.642, -0.7382, 2.609), (-0.8386, -0.5867, 1.019), (1.541, -0.5867, 2.645), (-0.9137, -0.4138, 1.045), (1.466, -0.4138, 2.671), (-0.9599, -0.2262, 1.061), (1.42, -0.2262, 2.687), (-0.9756, -0.0311, 1.067), (1.404, -0.0311, 2.693), (-0.9599, 0.164, 1.061), (1.42, 0.164, 2.687), (-0.9137, 0.3516, 1.045), (1.466, 0.3516, 2.671), (-0.8386, 0.5245, 1.019), (1.541, 0.5245, 2.645), (-0.7375, 0.676, 0.9832), (1.642, 0.676, 2.609), (-0.6143, 0.8004, 0.94), (1.766, 0.8004, 2.566), (-0.4737, 0.8928, 0.8907), (1.906, 0.8928, 2.517), (-0.3212, 0.9497, 0.8373), (2.059, 0.9497, 2.463), (0.003564, 0.9469, 0.7235), (2.383, 0.9469, 2.349), (2.238, 0.8928, 2.4), (-0.1414, 0.8928, 0.7743), (1.798, -0.4138, 2.554), (-0.5814, -0.4138, 0.9285), (1.874, -0.5867, 2.528), (-0.5062, -0.5867, 0.9021), (1.752, -0.2262, 2.571), (-0.6276, -0.2262, 0.9447), (1.975, -0.7382, 2.493), (-0.4051, -0.7382, 0.8667), (2.383, -1.009, 2.349), (0.003565, -1.009, 0.7235), (2.238, -0.955, 2.4), (-0.1414, -0.955, 0.7743), (1.975, 0.676, 2.493), (-0.4051, 0.676, 0.8667), (2.098, 0.8004, 2.449), (-0.2819, 0.8004, 0.8235), (1.874, 0.5245, 2.528), (-0.5062, 0.5245, 0.9021), (1.737, -0.0311, 2.576), (-0.6432, -0.0311, 0.9502), (2.098, -0.8626, 2.449), (-0.2819, -0.8626, 0.8235), (1.752, 0.164, 2.571), (-0.6276, 0.164, 0.9447), (1.798, 0.3516, 2.554), (-0.5814, 0.3516, 0.9285), (-0.1626, -0.9775, 0.7817), (2.217, -0.9775, 2.408), (-0.003999, -0.9967, 0.7261), (2.376, -0.9967, 2.352), (-0.003999, -2.958, 0.7261), (2.376, -2.958, 2.352), (-0.1626, -2.978, 0.7817), (2.217, -2.978, 2.408), (-0.3212, -2.958, 0.8373), (2.059, -2.958, 2.463), (-0.4737, -2.901, 0.8907), (1.906, -2.901, 2.517), (-0.6143, -2.809, 0.94), (1.766, -2.809, 2.566), (-0.7375, -2.685, 0.9832), (1.642, -2.685, 2.609), (-0.8386, -2.533, 1.019), (1.541, -2.533, 2.645), (-0.9137, -2.36, 1.045), (1.466, -2.36, 2.671), (-0.9599, -2.173, 1.061), (1.42, -2.173, 2.687), (-0.9756, -1.978, 1.067), (1.404, -1.978, 2.693), (-0.9599, -1.782, 1.061), (1.42, -1.782, 2.687), (-0.9137, -1.595, 1.045), (1.466, -1.595, 2.671), (-0.8386, -1.422, 1.019), (1.541, -1.422, 2.645), (-0.7375, -1.27, 0.9832), (1.642, -1.27, 2.609), (-0.6143, -1.146, 0.94), (1.766, -1.146, 2.566), (-0.4737, -1.054, 0.8907), (1.906, -1.054, 2.517), (-0.3212, -0.9967, 0.8373), (2.059, -0.9967, 2.463), (0.003561, -0.9996, 0.7235), (2.383, -0.9996, 2.349), (2.238, -1.054, 2.4), (-0.1414, -1.054, 0.7743), (1.798, -2.36, 2.554), (-0.5814, -2.36, 0.9285), (1.874, -2.533, 2.528), (-0.5062, -2.533, 0.9022), (1.752, -2.173, 2.571), (-0.6276, -2.173, 0.9447), (1.975, -2.685, 2.493), (-0.4051, -2.685, 0.8667), (2.383, -2.955, 2.349), (0.003562, -2.955, 0.7235), (2.238, -2.901, 2.4), (-0.1414, -2.901, 0.7743), (1.975, -1.27, 2.493), (-0.4051, -1.27, 0.8667), (2.098, -1.146, 2.449), (-0.2819, -1.146, 0.8235), (1.874, -1.422, 2.528), (-0.5062, -1.422, 0.9022), (1.737, -1.978, 2.576), (-0.6432, -1.978, 0.9502), (2.098, -2.809, 2.449), (-0.2819, -2.809, 0.8235), (1.752, -1.782, 2.571), (-0.6276, -1.782, 0.9447), (1.798, -1.595, 2.554), (-0.5814, -1.595, 0.9285), (-0.1626, -4.84, 0.7817), (2.217, -4.84, 2.408), (-0.003998, -4.86, 0.7261), (2.376, -4.86, 2.352), (-0.003998, -6.821, 0.7261), (2.376, -6.821, 2.352), (-0.1626, -6.84, 0.7817), (2.217, -6.84, 2.408), (-0.3212, -6.821, 0.8373), (2.059, -6.821, 2.463), (-0.4737, -6.764, 0.8907), (1.906, -6.764, 2.517), (-0.6143, -6.672, 0.94), (1.766, -6.672, 2.566), (-0.7375, -6.548, 0.9832), (1.642, -6.548, 2.609), (-0.8386, -6.396, 1.019), (1.541, -6.396, 2.645), (-0.9137, -6.223, 1.045), (1.466, -6.223, 2.671), (-0.9599, -6.036, 1.061), (1.42, -6.036, 2.687), (-0.9756, -5.84, 1.067), (1.404, -5.84, 2.693), (-0.9599, -5.645, 1.061), (1.42, -5.645, 2.687), (-0.9137, -5.458, 1.045), (1.466, -5.458, 2.671), (-0.8386, -5.285, 1.019), (1.541, -5.285, 2.645), (-0.7375, -5.133, 0.9832), (1.642, -5.133, 2.609), (-0.6143, -5.009, 0.94), (1.766, -5.009, 2.566), (-0.4737, -4.917, 0.8907), (1.906, -4.917, 2.517), (-0.3212, -4.86, 0.8373), (2.059, -4.86, 2.463), (0.003562, -4.863, 0.7235), (2.383, -4.863, 2.349), (2.238, -4.917, 2.4), (-0.1414, -4.917, 0.7743), (1.798, -6.223, 2.554), (-0.5814, -6.223, 0.9285), (1.874, -6.396, 2.528), (-0.5062, -6.396, 0.9021), (1.752, -6.036, 2.571), (-0.6276, -6.036, 0.9447), (1.975, -6.548, 2.493), (-0.4051, -6.548, 0.8667), (2.383, -6.818, 2.349), (0.003562, -6.818, 0.7235), (2.238, -6.764, 2.4), (-0.1414, -6.764, 0.7743), (1.975, -5.133, 2.493), (-0.4051, -5.133, 0.8667), (2.098, -5.009, 2.449), (-0.2819, -5.009, 0.8235), (1.874, -5.285, 2.528), (-0.5062, -5.285, 0.9021), (1.737, -5.84, 2.576), (-0.6432, -5.84, 0.9502), (2.098, -6.672, 2.449), (-0.2819, -6.672, 0.8235), (1.752, -5.645, 2.571), (-0.6276, -5.645, 0.9447), (1.798, -5.458, 2.554), (-0.5814, -5.458, 0.9285), (-0.1626, -2.894, 0.7817), (2.217, -2.894, 2.408), (-0.003994, -2.913, 0.7261), (2.376, -2.913, 2.352), (-0.003995, -4.875, 0.7261), (2.376, -4.875, 2.352), (-0.1626, -4.894, 0.7817), (2.217, -4.894, 2.408), (-0.3212, -4.875, 0.8373), (2.059, -4.875, 2.463), (-0.4737, -4.818, 0.8907), (1.906, -4.818, 2.517), (-0.6143, -4.726, 0.94), (1.766, -4.726, 2.566), (-0.7375, -4.601, 0.9832), (1.642, -4.601, 2.609), (-0.8386, -4.45, 1.019), (1.541, -4.45, 2.645), (-0.9137, -4.277, 1.045), (1.466, -4.277, 2.671), (-0.9599, -4.089, 1.061), (1.42, -4.089, 2.687), (-0.9756, -3.894, 1.067), (1.404, -3.894, 2.693), (-0.9599, -3.699, 1.061), (1.42, -3.699, 2.687), (-0.9137, -3.511, 1.045), (1.466, -3.511, 2.671), (-0.8386, -3.339, 1.019), (1.541, -3.339, 2.645), (-0.7375, -3.187, 0.9832), (1.642, -3.187, 2.609), (-0.6143, -3.063, 0.94), (1.766, -3.063, 2.566), (-0.4737, -2.97, 0.8907), (1.906, -2.97, 2.517), (-0.3212, -2.913, 0.8373), (2.059, -2.913, 2.463), (0.003565, -2.916, 0.7234), (2.383, -2.916, 2.349), (2.238, -2.97, 2.4), (-0.1414, -2.97, 0.7743), (1.798, -4.277, 2.554), (-0.5814, -4.277, 0.9285), (1.874, -4.45, 2.528), (-0.5062, -4.45, 0.9021), (1.752, -4.089, 2.571), (-0.6276, -4.089, 0.9447), (1.975, -4.601, 2.493), (-0.4051, -4.601, 0.8667), (2.383, -4.872, 2.349), (0.003566, -4.872, 0.7234), (2.238, -4.818, 2.4), (-0.1414, -4.818, 0.7743), (1.975, -3.187, 2.493), (-0.4051, -3.187, 0.8667), (2.098, -3.063, 2.449), (-0.2819, -3.063, 0.8235), (1.874, -3.339, 2.528), (-0.5062, -3.339, 0.9021), (1.737, -3.894, 2.576), (-0.6432, -3.894, 0.9502), (2.098, -4.726, 2.449), (-0.2819, -4.726, 0.8235), (1.752, -3.699, 2.571), (-0.6276, -3.699, 0.9447), (1.798, -3.511, 2.554), (-0.5814, -3.511, 0.9285), (-0.1626, -8.646, 0.7817), (2.217, -8.646, 2.408), (-0.003998, -8.666, 0.7261), (2.376, -8.666, 2.352), (-0.003998, -10.63, 0.7261), (2.376, -10.63, 2.352), (-0.1626, -10.65, 0.7817), (2.217, -10.65, 2.408), (-0.3212, -10.63, 0.8373), (2.059, -10.63, 2.463), (-0.4737, -10.57, 0.8907), (1.906, -10.57, 2.517), (-0.6143, -10.48, 0.94), (1.766, -10.48, 2.566), (-0.7375, -10.35, 0.9832), (1.642, -10.35, 2.609), (-0.8386, -10.2, 1.019), (1.541, -10.2, 2.645), (-0.9137, -10.03, 1.045), (1.466, -10.03, 2.671), (-0.9599, -9.842, 1.061), (1.42, -9.842, 2.687), (-0.9756, -9.646, 1.067), (1.404, -9.646, 2.693), (-0.9599, -9.451, 1.061), (1.42, -9.451, 2.687), (-0.9137, -9.264, 1.045), (1.466, -9.264, 2.671), (-0.8386, -9.091, 1.019), (1.541, -9.091, 2.645), (-0.7375, -8.939, 0.9832), (1.642, -8.939, 2.609), (-0.6143, -8.815, 0.94), (1.766, -8.815, 2.566), (-0.4737, -8.723, 0.8907), (1.906, -8.723, 2.517), (-0.3212, -8.666, 0.8373), (2.059, -8.666, 2.463), (0.003562, -8.669, 0.7235), (2.383, -8.669, 2.349), (2.238, -8.723, 2.4), (-0.1414, -8.723, 0.7743), (1.798, -10.03, 2.554), (-0.5814, -10.03, 0.9285), (1.874, -10.2, 2.528), (-0.5062, -10.2, 0.9022), (1.752, -9.842, 2.571), (-0.6276, -9.842, 0.9447), (1.975, -10.35, 2.493), (-0.4051, -10.35, 0.8667), (2.383, -10.62, 2.349), (0.003562, -10.62, 0.7235), (2.238, -10.57, 2.4), (-0.1414, -10.57, 0.7743), (1.975, -8.939, 2.493), (-0.4051, -8.939, 0.8667), (2.098, -8.815, 2.449), (-0.2819, -8.815, 0.8235), (1.874, -9.091, 2.528), (-0.5062, -9.091, 0.9021), (1.737, -9.646, 2.576), (-0.6432, -9.646, 0.9502), (2.098, -10.48, 2.449), (-0.2819, -10.48, 0.8235), (1.752, -9.451, 2.571), (-0.6276, -9.451, 0.9447), (1.798, -9.264, 2.554), (-0.5814, -9.264, 0.9285), (-0.1626, -6.7, 0.7817), (2.217, -6.7, 2.408), (-0.003995, -6.719, 0.7261), (2.376, -6.719, 2.352), (-0.003995, -8.681, 0.7261), (2.376, -8.681, 2.352), (-0.1626, -8.7, 0.7817), (2.217, -8.7, 2.408), (-0.3212, -8.681, 0.8373), (2.059, -8.681, 2.463), (-0.4737, -8.624, 0.8907), (1.906, -8.624, 2.517), (-0.6143, -8.532, 0.94), (1.766, -8.532, 2.566), (-0.7375, -8.407, 0.9832), (1.642, -8.407, 2.609), (-0.8386, -8.256, 1.019), (1.541, -8.256, 2.645), (-0.9137, -8.083, 1.045), (1.466, -8.083, 2.671), (-0.9599, -7.895, 1.061), (1.42, -7.895, 2.687), (-0.9756, -7.7, 1.067), (1.404, -7.7, 2.693), (-0.9599, -7.505, 1.061), (1.42, -7.505, 2.687), (-0.9137, -7.317, 1.045), (1.466, -7.317, 2.671), (-0.8386, -7.144, 1.019), (1.541, -7.144, 2.645), (-0.7375, -6.993, 0.9832), (1.642, -6.993, 2.609), (-0.6143, -6.869, 0.94), (1.766, -6.869, 2.566), (-0.4737, -6.776, 0.8907), (1.906, -6.776, 2.517), (-0.3212, -6.719, 0.8373), (2.059, -6.719, 2.463), (0.003565, -6.722, 0.7234), (2.383, -6.722, 2.349), (2.238, -6.776, 2.4), (-0.1414, -6.776, 0.7743), (1.798, -8.083, 2.554), (-0.5814, -8.083, 0.9285), (1.874, -8.256, 2.528), (-0.5062, -8.256, 0.9021), (1.752, -7.895, 2.571), (-0.6276, -7.895, 0.9447), (1.975, -8.407, 2.493), (-0.4051, -8.407, 0.8667), (2.383, -8.678, 2.349), (0.003565, -8.678, 0.7234), (2.238, -8.624, 2.4), (-0.1414, -8.624, 0.7743), (1.975, -6.993, 2.493), (-0.4051, -6.993, 0.8667), (2.098, -6.869, 2.449), (-0.2819, -6.869, 0.8235), (1.874, -7.144, 2.528), (-0.5062, -7.144, 0.9021), (1.737, -7.7, 2.576), (-0.6432, -7.7, 0.9502), (2.098, -8.532, 2.449), (-0.2819, -8.532, 0.8235), (1.752, -7.505, 2.571), (-0.6276, -7.505, 0.9447), (1.798, -7.317, 2.554), (-0.5814, -7.317, 0.9285), (-0.1626, -12.51, 0.7817), (2.217, -12.51, 2.408), (-0.003997, -12.53, 0.7261), (2.376, -12.53, 2.352), (-0.003998, -14.49, 0.7261), (2.376, -14.49, 2.352), (-0.1626, -14.51, 0.7817), (2.217, -14.51, 2.408), (-0.3212, -14.49, 0.8373), (2.059, -14.49, 2.463), (-0.4737, -14.43, 0.8907), (1.906, -14.43, 2.517), (-0.6143, -14.34, 0.94), (1.766, -14.34, 2.566), (-0.7375, -14.22, 0.9832), (1.642, -14.22, 2.609), (-0.8386, -14.07, 1.019), (1.541, -14.07, 2.645), (-0.9137, -13.89, 1.045), (1.466, -13.89, 2.671), (-0.9599, -13.7, 1.061), (1.42, -13.7, 2.687), (-0.9756, -13.51, 1.067), (1.404, -13.51, 2.693), (-0.9599, -13.31, 1.061), (1.42, -13.31, 2.687), (-0.9137, -13.13, 1.045), (1.466, -13.13, 2.671), (-0.8386, -12.95, 1.019), (1.541, -12.95, 2.645), (-0.7375, -12.8, 0.9832), (1.642, -12.8, 2.609), (-0.6143, -12.68, 0.94), (1.766, -12.68, 2.566), (-0.4737, -12.59, 0.8907), (1.906, -12.59, 2.517), (-0.3212, -12.53, 0.8373), (2.059, -12.53, 2.463), (0.003563, -12.53, 0.7235), (2.383, -12.53, 2.349), (2.238, -12.59, 2.4), (-0.1414, -12.59, 0.7743), (1.798, -13.89, 2.554), (-0.5814, -13.89, 0.9285), (1.874, -14.07, 2.528), (-0.5062, -14.07, 0.9021), (1.752, -13.7, 2.571), (-0.6276, -13.7, 0.9447), (1.975, -14.22, 2.493), (-0.4051, -14.22, 0.8667), (2.383, -14.49, 2.349), (0.003563, -14.49, 0.7235), (2.238, -14.43, 2.4), (-0.1414, -14.43, 0.7743), (1.975, -12.8, 2.493), (-0.4051, -12.8, 0.8667), (2.098, -12.68, 2.449), (-0.2819, -12.68, 0.8235), (1.874, -12.95, 2.528), (-0.5062, -12.95, 0.9021), (1.737, -13.51, 2.576), (-0.6432, -13.51, 0.9502), (2.098, -14.34, 2.449), (-0.2819, -14.34, 0.8235), (1.752, -13.31, 2.571), (-0.6276, -13.31, 0.9447), (1.798, -13.13, 2.554), (-0.5814, -13.13, 0.9285), (-0.1626, -10.56, 0.7817), (2.217, -10.56, 2.408), (-0.003994, -10.58, 0.7261), (2.376, -10.58, 2.352), (-0.003994, -12.54, 0.7261), (2.376, -12.54, 2.352), (-0.1626, -12.56, 0.7817), (2.217, -12.56, 2.408), (-0.3212, -12.54, 0.8373), (2.059, -12.54, 2.463), (-0.4737, -12.49, 0.8907), (1.906, -12.49, 2.517), (-0.6143, -12.39, 0.94), (1.766, -12.39, 2.566), (-0.7375, -12.27, 0.9832), (1.642, -12.27, 2.609), (-0.8386, -12.12, 1.019), (1.541, -12.12, 2.645), (-0.9137, -11.95, 1.045), (1.466, -11.95, 2.671), (-0.9599, -11.76, 1.061), (1.42, -11.76, 2.687), (-0.9756, -11.56, 1.067), (1.404, -11.56, 2.693), (-0.9599, -11.37, 1.061), (1.42, -11.37, 2.687), (-0.9137, -11.18, 1.045), (1.466, -11.18, 2.671), (-0.8386, -11.01, 1.019), (1.541, -11.01, 2.645), (-0.7375, -10.86, 0.9832), (1.642, -10.86, 2.609), (-0.6143, -10.73, 0.94), (1.766, -10.73, 2.566), (-0.4737, -10.64, 0.8907), (1.906, -10.64, 2.517), (-0.3212, -10.58, 0.8373), (2.059, -10.58, 2.463), (0.003566, -10.59, 0.7234), (2.383, -10.59, 2.349), (2.238, -10.64, 2.4), (-0.1414, -10.64, 0.7743), (1.798, -11.95, 2.554), (-0.5814, -11.95, 0.9285), (1.874, -12.12, 2.528), (-0.5062, -12.12, 0.9021), (1.752, -11.76, 2.571), (-0.6276, -11.76, 0.9447), (1.975, -12.27, 2.493), (-0.4051, -12.27, 0.8667), (2.383, -12.54, 2.349), (0.003566, -12.54, 0.7234), (2.238, -12.49, 2.4), (-0.1414, -12.49, 0.7743), (1.975, -10.86, 2.493), (-0.4051, -10.86, 0.8667), (2.098, -10.73, 2.449), (-0.2819, -10.73, 0.8235), (1.874, -11.01, 2.528), (-0.5062, -11.01, 0.9021), (1.737, -11.56, 2.576), (-0.6432, -11.56, 0.9502), (2.098, -12.39, 2.449), (-0.2819, -12.39, 0.8235), (1.752, -11.37, 2.571), (-0.6276, -11.37, 0.9447), (1.798, -11.18, 2.554), (-0.5814, -11.18, 0.9285), (-0.1626, -16.43, 0.7817), (2.217, -16.43, 2.408), (-0.003997, -16.45, 0.7261), (2.376, -16.45, 2.352), (-0.003998, -18.41, 0.7261), (2.376, -18.41, 2.352), (-0.1626, -18.43, 0.7817), (2.217, -18.43, 2.408), (-0.3212, -18.41, 0.8373), (2.059, -18.41, 2.463), (-0.4737, -18.35, 0.8907), (1.906, -18.35, 2.517), (-0.6143, -18.26, 0.94), (1.766, -18.26, 2.566), (-0.7375, -18.14, 0.9832), (1.642, -18.14, 2.609), (-0.8386, -17.99, 1.019), (1.541, -17.99, 2.645), (-0.9137, -17.81, 1.045), (1.466, -17.81, 2.671), (-0.9599, -17.63, 1.061), (1.42, -17.63, 2.687), (-0.9756, -17.43, 1.067), (1.404, -17.43, 2.693), (-0.9599, -17.24, 1.061), (1.42, -17.24, 2.687), (-0.9137, -17.05, 1.045), (1.466, -17.05, 2.671), (-0.8386, -16.88, 1.019), (1.541, -16.88, 2.645), (-0.7375, -16.72, 0.9832), (1.642, -16.72, 2.609), (-0.6143, -16.6, 0.94), (1.766, -16.6, 2.566), (-0.4737, -16.51, 0.8907), (1.906, -16.51, 2.517), (-0.3212, -16.45, 0.8373), (2.059, -16.45, 2.463), (0.003562, -16.45, 0.7235), (2.383, -16.45, 2.349), (2.238, -16.51, 2.4), (-0.1414, -16.51, 0.7743), (1.798, -17.81, 2.554), (-0.5814, -17.81, 0.9285), (1.874, -17.99, 2.528), (-0.5062, -17.99, 0.9021), (1.752, -17.63, 2.571), (-0.6276, -17.63, 0.9447), (1.975, -18.14, 2.493), (-0.4051, -18.14, 0.8667), (2.383, -18.41, 2.349), (0.003563, -18.41, 0.7235), (2.238, -18.35, 2.4), (-0.1414, -18.35, 0.7743), (1.975, -16.72, 2.493), (-0.4051, -16.72, 0.8667), (2.098, -16.6, 2.449), (-0.2819, -16.6, 0.8235), (1.874, -16.88, 2.528), (-0.5062, -16.88, 0.9021), (1.737, -17.43, 2.576), (-0.6432, -17.43, 0.9502), (2.098, -18.26, 2.449), (-0.2819, -18.26, 0.8235), (1.752, -17.24, 2.571), (-0.6276, -17.24, 0.9447), (1.798, -17.05, 2.554), (-0.5814, -17.05, 0.9285), (-0.1626, -14.48, 0.7817), (2.217, -14.48, 2.408), (-0.003996, -14.5, 0.7261), (2.376, -14.5, 2.352), (-0.003996, -16.47, 0.7261), (2.376, -16.47, 2.352), (-0.1626, -16.48, 0.7817), (2.217, -16.48, 2.408), (-0.3212, -16.47, 0.8373), (2.059, -16.47, 2.463), (-0.4737, -16.41, 0.8907), (1.906, -16.41, 2.517), (-0.6143, -16.32, 0.94), (1.766, -16.32, 2.566), (-0.7375, -16.19, 0.9832), (1.642, -16.19, 2.609), (-0.8386, -16.04, 1.019), (1.541, -16.04, 2.645), (-0.9137, -15.87, 1.045), (1.466, -15.87, 2.671), (-0.9599, -15.68, 1.061), (1.42, -15.68, 2.687), (-0.9756, -15.48, 1.067), (1.404, -15.48, 2.693), (-0.9599, -15.29, 1.061), (1.42, -15.29, 2.687), (-0.9137, -15.1, 1.045), (1.466, -15.1, 2.671), (-0.8386, -14.93, 1.019), (1.541, -14.93, 2.645), (-0.7375, -14.78, 0.9832), (1.642, -14.78, 2.609), (-0.6143, -14.65, 0.94), (1.766, -14.65, 2.566), (-0.4737, -14.56, 0.8907), (1.906, -14.56, 2.517), (-0.3212, -14.5, 0.8373), (2.059, -14.5, 2.463), (0.003564, -14.51, 0.7235), (2.383, -14.51, 2.349), (2.238, -14.56, 2.4), (-0.1414, -14.56, 0.7743), (1.798, -15.87, 2.554), (-0.5814, -15.87, 0.9285), (1.874, -16.04, 2.528), (-0.5062, -16.04, 0.9021), (1.752, -15.68, 2.571), (-0.6276, -15.68, 0.9447), (1.975, -16.19, 2.493), (-0.4051, -16.19, 0.8667), (2.383, -16.46, 2.349), (0.003564, -16.46, 0.7235), (2.238, -16.41, 2.4), (-0.1414, -16.41, 0.7743), (1.975, -14.78, 2.493), (-0.4051, -14.78, 0.8667), (2.098, -14.65, 2.449), (-0.2819, -14.65, 0.8235), (1.874, -14.93, 2.528), (-0.5062, -14.93, 0.9021), (1.737, -15.48, 2.576), (-0.6432, -15.48, 0.9502), (2.098, -16.32, 2.449), (-0.2819, -16.32, 0.8235), (1.752, -15.29, 2.571), (-0.6276, -15.29, 0.9447), (1.798, -15.1, 2.554), (-0.5814, -15.1, 0.9285), (-0.1626, -20.29, 0.7817), (2.217, -20.29, 2.408), (-0.003998, -20.31, 0.7261), (2.376, -20.31, 2.352), (-0.003998, -22.27, 0.7261), (2.376, -22.27, 2.352), (-0.1626, -22.29, 0.7817), (2.217, -22.29, 2.408), (-0.3212, -22.27, 0.8373), (2.059, -22.27, 2.463), (-0.4737, -22.22, 0.8907), (1.906, -22.22, 2.517), (-0.6143, -22.13, 0.94), (1.766, -22.13, 2.566), (-0.7375, -22.0, 0.9832), (1.642, -22.0, 2.609), (-0.8386, -21.85, 1.019), (1.541, -21.85, 2.645), (-0.9137, -21.68, 1.045), (1.466, -21.68, 2.671), (-0.9599, -21.49, 1.061), (1.42, -21.49, 2.687), (-0.9756, -21.29, 1.067), (1.404, -21.29, 2.693), (-0.9599, -21.1, 1.061), (1.42, -21.1, 2.687), (-0.9137, -20.91, 1.045), (1.466, -20.91, 2.671), (-0.8386, -20.74, 1.019), (1.541, -20.74, 2.645), (-0.7375, -20.59, 0.9832), (1.642, -20.59, 2.609), (-0.6143, -20.46, 0.94), (1.766, -20.46, 2.566), (-0.4737, -20.37, 0.8907), (1.906, -20.37, 2.517), (-0.3212, -20.31, 0.8373), (2.059, -20.31, 2.463), (0.003562, -20.32, 0.7235), (2.383, -20.32, 2.349), (2.238, -20.37, 2.4), (-0.1414, -20.37, 0.7743), (1.798, -21.68, 2.554), (-0.5814, -21.68, 0.9285), (1.874, -21.85, 2.528), (-0.5062, -21.85, 0.9021), (1.752, -21.49, 2.571), (-0.6276, -21.49, 0.9447), (1.975, -22.0, 2.493), (-0.4051, -22.0, 0.8667), (2.383, -22.27, 2.349), (0.003562, -22.27, 0.7235), (2.238, -22.22, 2.4), (-0.1414, -22.22, 0.7743), (1.975, -20.59, 2.493), (-0.4051, -20.59, 0.8667), (2.098, -20.46, 2.449), (-0.2819, -20.46, 0.8235), (1.874, -20.74, 2.528), (-0.5062, -20.74, 0.9021), (1.737, -21.29, 2.576), (-0.6432, -21.29, 0.9502), (2.098, -22.13, 2.449), (-0.2819, -22.13, 0.8235), (1.752, -21.1, 2.571), (-0.6276, -21.1, 0.9447), (1.798, -20.91, 2.554), (-0.5814, -20.91, 0.9285), (-0.1626, -18.35, 0.7817), (2.217, -18.35, 2.408), (-0.003995, -18.37, 0.7261), (2.376, -18.37, 2.352), (-0.003996, -20.33, 0.7261), (2.376, -20.33, 2.352), (-0.1626, -20.35, 0.7817), (2.217, -20.35, 2.408), (-0.3212, -20.33, 0.8373), (2.059, -20.33, 2.463), (-0.4737, -20.27, 0.8907), (1.906, -20.27, 2.517), (-0.6143, -20.18, 0.94), (1.766, -20.18, 2.566), (-0.7375, -20.05, 0.9832), (1.642, -20.05, 2.609), (-0.8386, -19.9, 1.019), (1.541, -19.9, 2.645), (-0.9137, -19.73, 1.045), (1.466, -19.73, 2.671), (-0.9599, -19.54, 1.061), (1.42, -19.54, 2.687), (-0.9756, -19.35, 1.067), (1.404, -19.35, 2.693), (-0.9599, -19.15, 1.061), (1.42, -19.15, 2.687), (-0.9137, -18.96, 1.045), (1.466, -18.96, 2.671), (-0.8386, -18.79, 1.019), (1.541, -18.79, 2.645), (-0.7375, -18.64, 0.9832), (1.642, -18.64, 2.609), (-0.6143, -18.52, 0.94), (1.766, -18.52, 2.566), (-0.4737, -18.42, 0.8907), (1.906, -18.42, 2.517), (-0.3212, -18.37, 0.8373), (2.059, -18.37, 2.463), (0.003565, -18.37, 0.7234), (2.383, -18.37, 2.349), (2.238, -18.42, 2.4), (-0.1414, -18.42, 0.7743), (1.798, -19.73, 2.554), (-0.5814, -19.73, 0.9285), (1.874, -19.9, 2.528), (-0.5062, -19.9, 0.9021), (1.752, -19.54, 2.571), (-0.6276, -19.54, 0.9447), (1.975, -20.05, 2.493), (-0.4051, -20.05, 0.8667), (2.383, -20.33, 2.349), (0.003565, -20.33, 0.7234), (2.238, -20.27, 2.4), (-0.1414, -20.27, 0.7743), (1.975, -18.64, 2.493), (-0.4051, -18.64, 0.8667), (2.098, -18.52, 2.449), (-0.2819, -18.52, 0.8235), (1.874, -18.79, 2.528), (-0.5062, -18.79, 0.9021), (1.737, -19.35, 2.576), (-0.6432, -19.35, 0.9502), (2.098, -20.18, 2.449), (-0.2819, -20.18, 0.8235), (1.752, -19.15, 2.571), (-0.6276, -19.15, 0.9447), (1.798, -18.96, 2.554), (-0.5814, -18.96, 0.9285), (-0.1626, -24.1, 0.7817), (2.217, -24.1, 2.408), (-0.003999, -24.12, 0.7261), (2.376, -24.12, 2.352), (-0.003999, -26.08, 0.7261), (2.376, -26.08, 2.352), (-0.1626, -26.1, 0.7817), (2.217, -26.1, 2.408), (-0.3212, -26.08, 0.8373), (2.059, -26.08, 2.463), (-0.4737, -26.02, 0.8907), (1.906, -26.02, 2.517), (-0.6143, -25.93, 0.94), (1.766, -25.93, 2.566), (-0.7375, -25.81, 0.9832), (1.642, -25.81, 2.609), (-0.8386, -25.66, 1.019), (1.541, -25.66, 2.645), (-0.9137, -25.48, 1.045), (1.466, -25.48, 2.671), (-0.9599, -25.3, 1.061), (1.42, -25.3, 2.687), (-0.9756, -25.1, 1.067), (1.404, -25.1, 2.693), (-0.9599, -24.9, 1.061), (1.42, -24.9, 2.687), (-0.9137, -24.72, 1.045), (1.466, -24.72, 2.671), (-0.8386, -24.54, 1.019), (1.541, -24.54, 2.645), (-0.7375, -24.39, 0.9832), (1.642, -24.39, 2.609), (-0.6143, -24.27, 0.94), (1.766, -24.27, 2.566), (-0.4737, -24.18, 0.8907), (1.906, -24.18, 2.517), (-0.3212, -24.12, 0.8373), (2.059, -24.12, 2.463), (0.003561, -24.12, 0.7235), (2.383, -24.12, 2.349), (2.238, -24.18, 2.4), (-0.1414, -24.18, 0.7743), (1.798, -25.48, 2.554), (-0.5814, -25.48, 0.9285), (1.874, -25.66, 2.528), (-0.5062, -25.66, 0.9022), (1.752, -25.3, 2.571), (-0.6276, -25.3, 0.9447), (1.975, -25.81, 2.493), (-0.4051, -25.81, 0.8667), (2.383, -26.08, 2.349), (0.003561, -26.08, 0.7235), (2.238, -26.02, 2.4), (-0.1414, -26.02, 0.7743), (1.975, -24.39, 2.493), (-0.4051, -24.39, 0.8667), (2.098, -24.27, 2.449), (-0.2819, -24.27, 0.8235), (1.874, -24.54, 2.528), (-0.5062, -24.54, 0.9021), (1.737, -25.1, 2.576), (-0.6432, -25.1, 0.9502), (2.098, -25.93, 2.449), (-0.2819, -25.93, 0.8235), (1.752, -24.9, 2.571), (-0.6276, -24.9, 0.9447), (1.798, -24.72, 2.554), (-0.5814, -24.72, 0.9285), (-0.1626, -22.15, 0.7817), (2.217, -22.15, 2.408), (-0.003996, -22.17, 0.7261), (2.376, -22.17, 2.352), (-0.003996, -24.13, 0.7261), (2.376, -24.13, 2.352), (-0.1626, -24.15, 0.7817), (2.217, -24.15, 2.408), (-0.3212, -24.13, 0.8373), (2.059, -24.13, 2.463), (-0.4737, -24.08, 0.8907), (1.906, -24.08, 2.517), (-0.6143, -23.99, 0.94), (1.766, -23.99, 2.566), (-0.7375, -23.86, 0.9832), (1.642, -23.86, 2.609), (-0.8386, -23.71, 1.019), (1.541, -23.71, 2.645), (-0.9137, -23.54, 1.045), (1.466, -23.54, 2.671), (-0.9599, -23.35, 1.061), (1.42, -23.35, 2.687), (-0.9756, -23.15, 1.067), (1.404, -23.15, 2.693), (-0.9599, -22.96, 1.061), (1.42, -22.96, 2.687), (-0.9137, -22.77, 1.045), (1.466, -22.77, 2.671), (-0.8386, -22.6, 1.019), (1.541, -22.6, 2.645), (-0.7375, -22.45, 0.9832), (1.642, -22.45, 2.609), (-0.6143, -22.32, 0.94), (1.766, -22.32, 2.566), (-0.4737, -22.23, 0.8907), (1.906, -22.23, 2.517), (-0.3212, -22.17, 0.8373), (2.059, -22.17, 2.463), (0.003564, -22.18, 0.7234), (2.383, -22.18, 2.349), (2.238, -22.23, 2.4), (-0.1414, -22.23, 0.7743), (1.798, -23.54, 2.554), (-0.5814, -23.54, 0.9285), (1.874, -23.71, 2.528), (-0.5062, -23.71, 0.9021), (1.752, -23.35, 2.571), (-0.6276, -23.35, 0.9447), (1.975, -23.86, 2.493), (-0.4051, -23.86, 0.8667), (2.383, -24.13, 2.349), (0.003564, -24.13, 0.7234), (2.238, -24.08, 2.4), (-0.1414, -24.08, 0.7743), (1.975, -22.45, 2.493), (-0.4051, -22.45, 0.8667), (2.098, -22.32, 2.449), (-0.2819, -22.32, 0.8235), (1.874, -22.6, 2.528), (-0.5062, -22.6, 0.9021), (1.737, -23.15, 2.576), (-0.6432, -23.15, 0.9502), (2.098, -23.99, 2.449), (-0.2819, -23.99, 0.8235), (1.752, -22.96, 2.571), (-0.6276, -22.96, 0.9447), (1.798, -22.77, 2.554), (-0.5814, -22.77, 0.9285), (-0.1626, -27.96, 0.7817), (2.217, -27.96, 2.408), (-0.003998, -27.98, 0.7261), (2.376, -27.98, 2.352), (-0.003998, -29.94, 0.7261), (2.376, -29.94, 2.352), (-0.1626, -29.96, 0.7817), (2.217, -29.96, 2.408), (-0.3212, -29.94, 0.8373), (2.059, -29.94, 2.463), (-0.4737, -29.89, 0.8907), (1.906, -29.89, 2.517), (-0.6143, -29.79, 0.94), (1.766, -29.79, 2.566), (-0.7375, -29.67, 0.9832), (1.642, -29.67, 2.609), (-0.8386, -29.52, 1.019), (1.541, -29.52, 2.645), (-0.9137, -29.35, 1.045), (1.466, -29.35, 2.671), (-0.9599, -29.16, 1.061), (1.42, -29.16, 2.687), (-0.9756, -28.96, 1.067), (1.404, -28.96, 2.693), (-0.9599, -28.77, 1.061), (1.42, -28.77, 2.687), (-0.9137, -28.58, 1.045), (1.466, -28.58, 2.671), (-0.8386, -28.41, 1.019), (1.541, -28.41, 2.645), (-0.7375, -28.26, 0.9832), (1.642, -28.26, 2.609), (-0.6143, -28.13, 0.94), (1.766, -28.13, 2.566), (-0.4737, -28.04, 0.8907), (1.906, -28.04, 2.517), (-0.3212, -27.98, 0.8373), (2.059, -27.98, 2.463), (0.003562, -27.99, 0.7235), (2.383, -27.99, 2.349), (2.238, -28.04, 2.4), (-0.1414, -28.04, 0.7743), (1.798, -29.35, 2.554), (-0.5814, -29.35, 0.9285), (1.874, -29.52, 2.528), (-0.5062, -29.52, 0.9021), (1.752, -29.16, 2.571), (-0.6276, -29.16, 0.9447), (1.975, -29.67, 2.493), (-0.4051, -29.67, 0.8667), (2.383, -29.94, 2.349), (0.003562, -29.94, 0.7235), (2.238, -29.89, 2.4), (-0.1414, -29.89, 0.7743), (1.975, -28.26, 2.493), (-0.4051, -28.26, 0.8667), (2.098, -28.13, 2.449), (-0.2819, -28.13, 0.8235), (1.874, -28.41, 2.528), (-0.5062, -28.41, 0.9021), (1.737, -28.96, 2.576), (-0.6432, -28.96, 0.9502), (2.098, -29.79, 2.449), (-0.2819, -29.79, 0.8235), (1.752, -28.77, 2.571), (-0.6276, -28.77, 0.9447), (1.798, -28.58, 2.554), (-0.5814, -28.58, 0.9285), (-0.1626, -26.02, 0.7817), (2.217, -26.02, 2.408), (-0.003996, -26.04, 0.7261), (2.376, -26.04, 2.352), (-0.003997, -28.0, 0.7261), (2.376, -28.0, 2.352), (-0.1626, -28.02, 0.7817), (2.217, -28.02, 2.408), (-0.3212, -28.0, 0.8373), (2.059, -28.0, 2.463), (-0.4737, -27.94, 0.8907), (1.906, -27.94, 2.517), (-0.6143, -27.85, 0.94), (1.766, -27.85, 2.566), (-0.7375, -27.72, 0.9832), (1.642, -27.72, 2.609), (-0.8386, -27.57, 1.019), (1.541, -27.57, 2.645), (-0.9137, -27.4, 1.045), (1.466, -27.4, 2.671), (-0.9599, -27.21, 1.061), (1.42, -27.21, 2.687), (-0.9756, -27.02, 1.067), (1.404, -27.02, 2.693), (-0.9599, -26.82, 1.061), (1.42, -26.82, 2.687), (-0.9137, -26.63, 1.045), (1.466, -26.63, 2.671), (-0.8386, -26.46, 1.019), (1.541, -26.46, 2.645), (-0.7375, -26.31, 0.9832), (1.642, -26.31, 2.609), (-0.6143, -26.19, 0.94), (1.766, -26.19, 2.566), (-0.4737, -26.09, 0.8907), (1.906, -26.09, 2.517), (-0.3212, -26.04, 0.8373), (2.059, -26.04, 2.463), (0.003563, -26.04, 0.7234), (2.383, -26.04, 2.349), (2.238, -26.09, 2.4), (-0.1414, -26.09, 0.7743), (1.798, -27.4, 2.554), (-0.5814, -27.4, 0.9285), (1.874, -27.57, 2.528), (-0.5062, -27.57, 0.9021), (1.752, -27.21, 2.571), (-0.6276, -27.21, 0.9447), (1.975, -27.72, 2.493), (-0.4051, -27.72, 0.8667), (2.383, -27.99, 2.349), (0.003564, -27.99, 0.7234), (2.238, -27.94, 2.4), (-0.1414, -27.94, 0.7743), (1.975, -26.31, 2.493), (-0.4051, -26.31, 0.8667), (2.098, -26.19, 2.449), (-0.2819, -26.19, 0.8235), (1.874, -26.46, 2.528), (-0.5062, -26.46, 0.9021), (1.737, -27.02, 2.576), (-0.6432, -27.02, 0.9502), (2.098, -27.85, 2.449), (-0.2819, -27.85, 0.8235), (1.752, -26.82, 2.571), (-0.6276, -26.82, 0.9447), (1.798, -26.63, 2.554), (-0.5814, -26.63, 0.9285)], [], [(0, 1, 3, 2), (2, 3, 39, 38), (4, 5, 7, 6), (6, 7, 9, 8), (8, 9, 11, 10), (10, 11, 13, 12), (12, 13, 15, 14), (14, 15, 17, 16), (16, 17, 19, 18), (18, 19, 21, 20), (20, 21, 23, 22), (22, 23, 25, 24), (24, 25, 27, 26), (26, 27, 29, 28), (28, 29, 31, 30), (30, 31, 33, 32), (32, 33, 35, 34), (3, 1, 37, 35, 33, 31, 29, 27, 25, 23, 21, 19, 17, 15, 13, 11, 9, 7, 5, 50, 52, 62, 48, 44, 42, 46, 60, 64, 66, 58, 54, 56, 40, 39), (34, 35, 37, 36), (36, 37, 1, 0), (0, 2, 38, 41, 57, 55, 59, 67, 65, 61, 47, 43, 45, 49, 63, 53, 51, 4, 6, 8, 10, 12, 14, 16, 18, 20, 22, 24, 26, 28, 30, 32, 34, 36), (45, 44, 48, 49), (57, 56, 54, 55), (51, 50, 5, 4), (65, 64, 60, 61), (53, 52, 50, 51), (67, 66, 64, 65), (55, 54, 58, 59), (41, 40, 56, 57), (47, 46, 42, 43), (49, 48, 62, 63), (63, 62, 52, 53), (43, 42, 44, 45), (59, 58, 66, 67), (40, 41, 38, 39), (61, 60, 46, 47), (68, 69, 71, 70), (70, 71, 107, 106), (72, 73, 75, 74), (74, 75, 77, 76), (76, 77, 79, 78), (78, 79, 81, 80), (80, 81, 83, 82), (82, 83, 85, 84), (84, 85, 87, 86), (86, 87, 89, 88), (88, 89, 91, 90), (90, 91, 93, 92), (92, 93, 95, 94), (94, 95, 97, 96), (96, 97, 99, 98), (98, 99, 101, 100), (100, 101, 103, 102), (71, 69, 105, 103, 101, 99, 97, 95, 93, 91, 89, 87, 85, 83, 81, 79, 77, 75, 73, 118, 120, 130, 116, 112, 110, 114, 128, 132, 134, 126, 122, 124, 108, 107), (102, 103, 105, 104), (104, 105, 69, 68), (68, 70, 106, 109, 125, 123, 127, 135, 133, 129, 115, 111, 113, 117, 131, 121, 119, 72, 74, 76, 78, 80, 82, 84, 86, 88, 90, 92, 94, 96, 98, 100, 102, 104), (113, 112, 116, 117), (125, 124, 122, 123), (119, 118, 73, 72), (133, 132, 128, 129), (121, 120, 118, 119), (135, 134, 132, 133), (123, 122, 126, 127), (109, 108, 124, 125), (115, 114, 110, 111), (117, 116, 130, 131), (131, 130, 120, 121), (111, 110, 112, 113), (127, 126, 134, 135), (108, 109, 106, 107), (129, 128, 114, 115), (136, 137, 139, 138), (138, 139, 175, 174), (140, 141, 143, 142), (142, 143, 145, 144), (144, 145, 147, 146), (146, 147, 149, 148), (148, 149, 151, 150), (150, 151, 153, 152), (152, 153, 155, 154), (154, 155, 157, 156), (156, 157, 159, 158), (158, 159, 161, 160), (160, 161, 163, 162), (162, 163, 165, 164), (164, 165, 167, 166), (166, 167, 169, 168), (168, 169, 171, 170), (139, 137, 173, 171, 169, 167, 165, 163, 161, 159, 157, 155, 153, 151, 149, 147, 145, 143, 141, 186, 188, 198, 184, 180, 178, 182, 196, 200, 202, 194, 190, 192, 176, 175), (170, 171, 173, 172), (172, 173, 137, 136), (136, 138, 174, 177, 193, 191, 195, 203, 201, 197, 183, 179, 181, 185, 199, 189, 187, 140, 142, 144, 146, 148, 150, 152, 154, 156, 158, 160, 162, 164, 166, 168, 170, 172), (181, 180, 184, 185), (193, 192, 190, 191), (187, 186, 141, 140), (201, 200, 196, 197), (189, 188, 186, 187), (203, 202, 200, 201), (191, 190, 194, 195), (177, 176, 192, 193), (183, 182, 178, 179), (185, 184, 198, 199), (199, 198, 188, 189), (179, 178, 180, 181), (195, 194, 202, 203), (176, 177, 174, 175), (197, 196, 182, 183), (204, 205, 207, 206), (206, 207, 243, 242), (208, 209, 211, 210), (210, 211, 213, 212), (212, 213, 215, 214), (214, 215, 217, 216), (216, 217, 219, 218), (218, 219, 221, 220), (220, 221, 223, 222), (222, 223, 225, 224), (224, 225, 227, 226), (226, 227, 229, 228), (228, 229, 231, 230), (230, 231, 233, 232), (232, 233, 235, 234), (234, 235, 237, 236), (236, 237, 239, 238), (207, 205, 241, 239, 237, 235, 233, 231, 229, 227, 225, 223, 221, 219, 217, 215, 213, 211, 209, 254, 256, 266, 252, 248, 246, 250, 264, 268, 270, 262, 258, 260, 244, 243), (238, 239, 241, 240), (240, 241, 205, 204), (204, 206, 242, 245, 261, 259, 263, 271, 269, 265, 251, 247, 249, 253, 267, 257, 255, 208, 210, 212, 214, 216, 218, 220, 222, 224, 226, 228, 230, 232, 234, 236, 238, 240), (249, 248, 252, 253), (261, 260, 258, 259), (255, 254, 209, 208), (269, 268, 264, 265), (257, 256, 254, 255), (271, 270, 268, 269), (259, 258, 262, 263), (245, 244, 260, 261), (251, 250, 246, 247), (253, 252, 266, 267), (267, 266, 256, 257), (247, 246, 248, 249), (263, 262, 270, 271), (244, 245, 242, 243), (265, 264, 250, 251), (272, 273, 275, 274), (274, 275, 311, 310), (276, 277, 279, 278), (278, 279, 281, 280), (280, 281, 283, 282), (282, 283, 285, 284), (284, 285, 287, 286), (286, 287, 289, 288), (288, 289, 291, 290), (290, 291, 293, 292), (292, 293, 295, 294), (294, 295, 297, 296), (296, 297, 299, 298), (298, 299, 301, 300), (300, 301, 303, 302), (302, 303, 305, 304), (304, 305, 307, 306), (275, 273, 309, 307, 305, 303, 301, 299, 297, 295, 293, 291, 289, 287, 285, 283, 281, 279, 277, 322, 324, 334, 320, 316, 314, 318, 332, 336, 338, 330, 326, 328, 312, 311), (306, 307, 309, 308), (308, 309, 273, 272), (272, 274, 310, 313, 329, 327, 331, 339, 337, 333, 319, 315, 317, 321, 335, 325, 323, 276, 278, 280, 282, 284, 286, 288, 290, 292, 294, 296, 298, 300, 302, 304, 306, 308), (317, 316, 320, 321), (329, 328, 326, 327), (323, 322, 277, 276), (337, 336, 332, 333), (325, 324, 322, 323), (339, 338, 336, 337), (327, 326, 330, 331), (313, 312, 328, 329), (319, 318, 314, 315), (321, 320, 334, 335), (335, 334, 324, 325), (315, 314, 316, 317), (331, 330, 338, 339), (312, 313, 310, 311), (333, 332, 318, 319), (340, 341, 343, 342), (342, 343, 379, 378), (344, 345, 347, 346), (346, 347, 349, 348), (348, 349, 351, 350), (350, 351, 353, 352), (352, 353, 355, 354), (354, 355, 357, 356), (356, 357, 359, 358), (358, 359, 361, 360), (360, 361, 363, 362), (362, 363, 365, 364), (364, 365, 367, 366), (366, 367, 369, 368), (368, 369, 371, 370), (370, 371, 373, 372), (372, 373, 375, 374), (343, 341, 377, 375, 373, 371, 369, 367, 365, 363, 361, 359, 357, 355, 353, 351, 349, 347, 345, 390, 392, 402, 388, 384, 382, 386, 400, 404, 406, 398, 394, 396, 380, 379), (374, 375, 377, 376), (376, 377, 341, 340), (340, 342, 378, 381, 397, 395, 399, 407, 405, 401, 387, 383, 385, 389, 403, 393, 391, 344, 346, 348, 350, 352, 354, 356, 358, 360, 362, 364, 366, 368, 370, 372, 374, 376), (385, 384, 388, 389), (397, 396, 394, 395), (391, 390, 345, 344), (405, 404, 400, 401), (393, 392, 390, 391), (407, 406, 404, 405), (395, 394, 398, 399), (381, 380, 396, 397), (387, 386, 382, 383), (389, 388, 402, 403), (403, 402, 392, 393), (383, 382, 384, 385), (399, 398, 406, 407), (380, 381, 378, 379), (401, 400, 386, 387), (408, 409, 411, 410), (410, 411, 447, 446), (412, 413, 415, 414), (414, 415, 417, 416), (416, 417, 419, 418), (418, 419, 421, 420), (420, 421, 423, 422), (422, 423, 425, 424), (424, 425, 427, 426), (426, 427, 429, 428), (428, 429, 431, 430), (430, 431, 433, 432), (432, 433, 435, 434), (434, 435, 437, 436), (436, 437, 439, 438), (438, 439, 441, 440), (440, 441, 443, 442), (411, 409, 445, 443, 441, 439, 437, 435, 433, 431, 429, 427, 425, 423, 421, 419, 417, 415, 413, 458, 460, 470, 456, 452, 450, 454, 468, 472, 474, 466, 462, 464, 448, 447), (442, 443, 445, 444), (444, 445, 409, 408), (408, 410, 446, 449, 465, 463, 467, 475, 473, 469, 455, 451, 453, 457, 471, 461, 459, 412, 414, 416, 418, 420, 422, 424, 426, 428, 430, 432, 434, 436, 438, 440, 442, 444), (453, 452, 456, 457), (465, 464, 462, 463), (459, 458, 413, 412), (473, 472, 468, 469), (461, 460, 458, 459), (475, 474, 472, 473), (463, 462, 466, 467), (449, 448, 464, 465), (455, 454, 450, 451), (457, 456, 470, 471), (471, 470, 460, 461), (451, 450, 452, 453), (467, 466, 474, 475), (448, 449, 446, 447), (469, 468, 454, 455), (476, 477, 479, 478), (478, 479, 515, 514), (480, 481, 483, 482), (482, 483, 485, 484), (484, 485, 487, 486), (486, 487, 489, 488), (488, 489, 491, 490), (490, 491, 493, 492), (492, 493, 495, 494), (494, 495, 497, 496), (496, 497, 499, 498), (498, 499, 501, 500), (500, 501, 503, 502), (502, 503, 505, 504), (504, 505, 507, 506), (506, 507, 509, 508), (508, 509, 511, 510), (479, 477, 513, 511, 509, 507, 505, 503, 501, 499, 497, 495, 493, 491, 489, 487, 485, 483, 481, 526, 528, 538, 524, 520, 518, 522, 536, 540, 542, 534, 530, 532, 516, 515), (510, 511, 513, 512), (512, 513, 477, 476), (476, 478, 514, 517, 533, 531, 535, 543, 541, 537, 523, 519, 521, 525, 539, 529, 527, 480, 482, 484, 486, 488, 490, 492, 494, 496, 498, 500, 502, 504, 506, 508, 510, 512), (521, 520, 524, 525), (533, 532, 530, 531), (527, 526, 481, 480), (541, 540, 536, 537), (529, 528, 526, 527), (543, 542, 540, 541), (531, 530, 534, 535), (517, 516, 532, 533), (523, 522, 518, 519), (525, 524, 538, 539), (539, 538, 528, 529), (519, 518, 520, 521), (535, 534, 542, 543), (516, 517, 514, 515), (537, 536, 522, 523), (544, 545, 547, 546), (546, 547, 583, 582), (548, 549, 551, 550), (550, 551, 553, 552), (552, 553, 555, 554), (554, 555, 557, 556), (556, 557, 559, 558), (558, 559, 561, 560), (560, 561, 563, 562), (562, 563, 565, 564), (564, 565, 567, 566), (566, 567, 569, 568), (568, 569, 571, 570), (570, 571, 573, 572), (572, 573, 575, 574), (574, 575, 577, 576), (576, 577, 579, 578), (547, 545, 581, 579, 577, 575, 573, 571, 569, 567, 565, 563, 561, 559, 557, 555, 553, 551, 549, 594, 596, 606, 592, 588, 586, 590, 604, 608, 610, 602, 598, 600, 584, 583), (578, 579, 581, 580), (580, 581, 545, 544), (544, 546, 582, 585, 601, 599, 603, 611, 609, 605, 591, 587, 589, 593, 607, 597, 595, 548, 550, 552, 554, 556, 558, 560, 562, 564, 566, 568, 570, 572, 574, 576, 578, 580), (589, 588, 592, 593), (601, 600, 598, 599), (595, 594, 549, 548), (609, 608, 604, 605), (597, 596, 594, 595), (611, 610, 608, 609), (599, 598, 602, 603), (585, 584, 600, 601), (591, 590, 586, 587), (593, 592, 606, 607), (607, 606, 596, 597), (587, 586, 588, 589), (603, 602, 610, 611), (584, 585, 582, 583), (605, 604, 590, 591), (612, 613, 615, 614), (614, 615, 651, 650), (616, 617, 619, 618), (618, 619, 621, 620), (620, 621, 623, 622), (622, 623, 625, 624), (624, 625, 627, 626), (626, 627, 629, 628), (628, 629, 631, 630), (630, 631, 633, 632), (632, 633, 635, 634), (634, 635, 637, 636), (636, 637, 639, 638), (638, 639, 641, 640), (640, 641, 643, 642), (642, 643, 645, 644), (644, 645, 647, 646), (615, 613, 649, 647, 645, 643, 641, 639, 637, 635, 633, 631, 629, 627, 625, 623, 621, 619, 617, 662, 664, 674, 660, 656, 654, 658, 672, 676, 678, 670, 666, 668, 652, 651), (646, 647, 649, 648), (648, 649, 613, 612), (612, 614, 650, 653, 669, 667, 671, 679, 677, 673, 659, 655, 657, 661, 675, 665, 663, 616, 618, 620, 622, 624, 626, 628, 630, 632, 634, 636, 638, 640, 642, 644, 646, 648), (657, 656, 660, 661), (669, 668, 666, 667), (663, 662, 617, 616), (677, 676, 672, 673), (665, 664, 662, 663), (679, 678, 676, 677), (667, 666, 670, 671), (653, 652, 668, 669), (659, 658, 654, 655), (661, 660, 674, 675), (675, 674, 664, 665), (655, 654, 656, 657), (671, 670, 678, 679), (652, 653, 650, 651), (673, 672, 658, 659), (680, 681, 683, 682), (682, 683, 719, 718), (684, 685, 687, 686), (686, 687, 689, 688), (688, 689, 691, 690), (690, 691, 693, 692), (692, 693, 695, 694), (694, 695, 697, 696), (696, 697, 699, 698), (698, 699, 701, 700), (700, 701, 703, 702), (702, 703, 705, 704), (704, 705, 707, 706), (706, 707, 709, 708), (708, 709, 711, 710), (710, 711, 713, 712), (712, 713, 715, 714), (683, 681, 717, 715, 713, 711, 709, 707, 705, 703, 701, 699, 697, 695, 693, 691, 689, 687, 685, 730, 732, 742, 728, 724, 722, 726, 740, 744, 746, 738, 734, 736, 720, 719), (714, 715, 717, 716), (716, 717, 681, 680), (680, 682, 718, 721, 737, 735, 739, 747, 745, 741, 727, 723, 725, 729, 743, 733, 731, 684, 686, 688, 690, 692, 694, 696, 698, 700, 702, 704, 706, 708, 710, 712, 714, 716), (725, 724, 728, 729), (737, 736, 734, 735), (731, 730, 685, 684), (745, 744, 740, 741), (733, 732, 730, 731), (747, 746, 744, 745), (735, 734, 738, 739), (721, 720, 736, 737), (727, 726, 722, 723), (729, 728, 742, 743), (743, 742, 732, 733), (723, 722, 724, 725), (739, 738, 746, 747), (720, 721, 718, 719), (741, 740, 726, 727), (748, 749, 751, 750), (750, 751, 787, 786), (752, 753, 755, 754), (754, 755, 757, 756), (756, 757, 759, 758), (758, 759, 761, 760), (760, 761, 763, 762), (762, 763, 765, 764), (764, 765, 767, 766), (766, 767, 769, 768), (768, 769, 771, 770), (770, 771, 773, 772), (772, 773, 775, 774), (774, 775, 777, 776), (776, 777, 779, 778), (778, 779, 781, 780), (780, 781, 783, 782), (751, 749, 785, 783, 781, 779, 777, 775, 773, 771, 769, 767, 765, 763, 761, 759, 757, 755, 753, 798, 800, 810, 796, 792, 790, 794, 808, 812, 814, 806, 802, 804, 788, 787), (782, 783, 785, 784), (784, 785, 749, 748), (748, 750, 786, 789, 805, 803, 807, 815, 813, 809, 795, 791, 793, 797, 811, 801, 799, 752, 754, 756, 758, 760, 762, 764, 766, 768, 770, 772, 774, 776, 778, 780, 782, 784), (793, 792, 796, 797), (805, 804, 802, 803), (799, 798, 753, 752), (813, 812, 808, 809), (801, 800, 798, 799), (815, 814, 812, 813), (803, 802, 806, 807), (789, 788, 804, 805), (795, 794, 790, 791), (797, 796, 810, 811), (811, 810, 800, 801), (791, 790, 792, 793), (807, 806, 814, 815), (788, 789, 786, 787), (809, 808, 794, 795), (816, 817, 819, 818), (818, 819, 855, 854), (820, 821, 823, 822), (822, 823, 825, 824), (824, 825, 827, 826), (826, 827, 829, 828), (828, 829, 831, 830), (830, 831, 833, 832), (832, 833, 835, 834), (834, 835, 837, 836), (836, 837, 839, 838), (838, 839, 841, 840), (840, 841, 843, 842), (842, 843, 845, 844), (844, 845, 847, 846), (846, 847, 849, 848), (848, 849, 851, 850), (819, 817, 853, 851, 849, 847, 845, 843, 841, 839, 837, 835, 833, 831, 829, 827, 825, 823, 821, 866, 868, 878, 864, 860, 858, 862, 876, 880, 882, 874, 870, 872, 856, 855), (850, 851, 853, 852), (852, 853, 817, 816), (816, 818, 854, 857, 873, 871, 875, 883, 881, 877, 863, 859, 861, 865, 879, 869, 867, 820, 822, 824, 826, 828, 830, 832, 834, 836, 838, 840, 842, 844, 846, 848, 850, 852), (861, 860, 864, 865), (873, 872, 870, 871), (867, 866, 821, 820), (881, 880, 876, 877), (869, 868, 866, 867), (883, 882, 880, 881), (871, 870, 874, 875), (857, 856, 872, 873), (863, 862, 858, 859), (865, 864, 878, 879), (879, 878, 868, 869), (859, 858, 860, 861), (875, 874, 882, 883), (856, 857, 854, 855), (877, 876, 862, 863), (884, 885, 887, 886), (886, 887, 923, 922), (888, 889, 891, 890), (890, 891, 893, 892), (892, 893, 895, 894), (894, 895, 897, 896), (896, 897, 899, 898), (898, 899, 901, 900), (900, 901, 903, 902), (902, 903, 905, 904), (904, 905, 907, 906), (906, 907, 909, 908), (908, 909, 911, 910), (910, 911, 913, 912), (912, 913, 915, 914), (914, 915, 917, 916), (916, 917, 919, 918), (887, 885, 921, 919, 917, 915, 913, 911, 909, 907, 905, 903, 901, 899, 897, 895, 893, 891, 889, 934, 936, 946, 932, 928, 926, 930, 944, 948, 950, 942, 938, 940, 924, 923), (918, 919, 921, 920), (920, 921, 885, 884), (884, 886, 922, 925, 941, 939, 943, 951, 949, 945, 931, 927, 929, 933, 947, 937, 935, 888, 890, 892, 894, 896, 898, 900, 902, 904, 906, 908, 910, 912, 914, 916, 918, 920), (929, 928, 932, 933), (941, 940, 938, 939), (935, 934, 889, 888), (949, 948, 944, 945), (937, 936, 934, 935), (951, 950, 948, 949), (939, 938, 942, 943), (925, 924, 940, 941), (931, 930, 926, 927), (933, 932, 946, 947), (947, 946, 936, 937), (927, 926, 928, 929), (943, 942, 950, 951), (924, 925, 922, 923), (945, 944, 930, 931), (952, 953, 955, 954), (954, 955, 991, 990), (956, 957, 959, 958), (958, 959, 961, 960), (960, 961, 963, 962), (962, 963, 965, 964), (964, 965, 967, 966), (966, 967, 969, 968), (968, 969, 971, 970), (970, 971, 973, 972), (972, 973, 975, 974), (974, 975, 977, 976), (976, 977, 979, 978), (978, 979, 981, 980), (980, 981, 983, 982), (982, 983, 985, 984), (984, 985, 987, 986), (955, 953, 989, 987, 985, 983, 981, 979, 977, 975, 973, 971, 969, 967, 965, 963, 961, 959, 957, 1002, 1004, 1014, 1000, 996, 994, 998, 1012, 1016, 1018, 1010, 1006, 1008, 992, 991), (986, 987, 989, 988), (988, 989, 953, 952), (952, 954, 990, 993, 1009, 1007, 1011, 1019, 1017, 1013, 999, 995, 997, 1001, 1015, 1005, 1003, 956, 958, 960, 962, 964, 966, 968, 970, 972, 974, 976, 978, 980, 982, 984, 986, 988), (997, 996, 1000, 1001), (1009, 1008, 1006, 1007), (1003, 1002, 957, 956), (1017, 1016, 1012, 1013), (1005, 1004, 1002, 1003), (1019, 1018, 1016, 1017), (1007, 1006, 1010, 1011), (993, 992, 1008, 1009), (999, 998, 994, 995), (1001, 1000, 1014, 1015), (1015, 1014, 1004, 1005), (995, 994, 996, 997), (1011, 1010, 1018, 1019), (992, 993, 990, 991), (1013, 1012, 998, 999), (1020, 1021, 1023, 1022), (1022, 1023, 1059, 1058), (1024, 1025, 1027, 1026), (1026, 1027, 1029, 1028), (1028, 1029, 1031, 1030), (1030, 1031, 1033, 1032), (1032, 1033, 1035, 1034), (1034, 1035, 1037, 1036), (1036, 1037, 1039, 1038), (1038, 1039, 1041, 1040), (1040, 1041, 1043, 1042), (1042, 1043, 1045, 1044), (1044, 1045, 1047, 1046), (1046, 1047, 1049, 1048), (1048, 1049, 1051, 1050), (1050, 1051, 1053, 1052), (1052, 1053, 1055, 1054), (1023, 1021, 1057, 1055, 1053, 1051, 1049, 1047, 1045, 1043, 1041, 1039, 1037, 1035, 1033, 1031, 1029, 1027, 1025, 1070, 1072, 1082, 1068, 1064, 1062, 1066, 1080, 1084, 1086, 1078, 1074, 1076, 1060, 1059), (1054, 1055, 1057, 1056), (1056, 1057, 1021, 1020), (1020, 1022, 1058, 1061, 1077, 1075, 1079, 1087, 1085, 1081, 1067, 1063, 1065, 1069, 1083, 1073, 1071, 1024, 1026, 1028, 1030, 1032, 1034, 1036, 1038, 1040, 1042, 1044, 1046, 1048, 1050, 1052, 1054, 1056), (1065, 1064, 1068, 1069), (1077, 1076, 1074, 1075), (1071, 1070, 1025, 1024), (1085, 1084, 1080, 1081), (1073, 1072, 1070, 1071), (1087, 1086, 1084, 1085), (1075, 1074, 1078, 1079), (1061, 1060, 1076, 1077), (1067, 1066, 1062, 1063), (1069, 1068, 1082, 1083), (1083, 1082, 1072, 1073), (1063, 1062, 1064, 1065), (1079, 1078, 1086, 1087), (1060, 1061, 1058, 1059), (1081, 1080, 1066, 1067), (1088, 1089, 1091, 1090), (1090, 1091, 1127, 1126), (1092, 1093, 1095, 1094), (1094, 1095, 1097, 1096), (1096, 1097, 1099, 1098), (1098, 1099, 1101, 1100), (1100, 1101, 1103, 1102), (1102, 1103, 1105, 1104), (1104, 1105, 1107, 1106), (1106, 1107, 1109, 1108), (1108, 1109, 1111, 1110), (1110, 1111, 1113, 1112), (1112, 1113, 1115, 1114), (1114, 1115, 1117, 1116), (1116, 1117, 1119, 1118), (1118, 1119, 1121, 1120), (1120, 1121, 1123, 1122), (1091, 1089, 1125, 1123, 1121, 1119, 1117, 1115, 1113, 1111, 1109, 1107, 1105, 1103, 1101, 1099, 1097, 1095, 1093, 1138, 1140, 1150, 1136, 1132, 1130, 1134, 1148, 1152, 1154, 1146, 1142, 1144, 1128, 1127), (1122, 1123, 1125, 1124), (1124, 1125, 1089, 1088), (1088, 1090, 1126, 1129, 1145, 1143, 1147, 1155, 1153, 1149, 1135, 1131, 1133, 1137, 1151, 1141, 1139, 1092, 1094, 1096, 1098, 1100, 1102, 1104, 1106, 1108, 1110, 1112, 1114, 1116, 1118, 1120, 1122, 1124), (1133, 1132, 1136, 1137), (1145, 1144, 1142, 1143), (1139, 1138, 1093, 1092), (1153, 1152, 1148, 1149), (1141, 1140, 1138, 1139), (1155, 1154, 1152, 1153), (1143, 1142, 1146, 1147), (1129, 1128, 1144, 1145), (1135, 1134, 1130, 1131), (1137, 1136, 1150, 1151), (1151, 1150, 1140, 1141), (1131, 1130, 1132, 1133), (1147, 1146, 1154, 1155), (1128, 1129, 1126, 1127), (1149, 1148, 1134, 1135), (1156, 1157, 1159, 1158), (1158, 1159, 1195, 1194), (1160, 1161, 1163, 1162), (1162, 1163, 1165, 1164), (1164, 1165, 1167, 1166), (1166, 1167, 1169, 1168), (1168, 1169, 1171, 1170), (1170, 1171, 1173, 1172), (1172, 1173, 1175, 1174), (1174, 1175, 1177, 1176), (1176, 1177, 1179, 1178), (1178, 1179, 1181, 1180), (1180, 1181, 1183, 1182), (1182, 1183, 1185, 1184), (1184, 1185, 1187, 1186), (1186, 1187, 1189, 1188), (1188, 1189, 1191, 1190), (1159, 1157, 1193, 1191, 1189, 1187, 1185, 1183, 1181, 1179, 1177, 1175, 1173, 1171, 1169, 1167, 1165, 1163, 1161, 1206, 1208, 1218, 1204, 1200, 1198, 1202, 1216, 1220, 1222, 1214, 1210, 1212, 1196, 1195), (1190, 1191, 1193, 1192), (1192, 1193, 1157, 1156), (1156, 1158, 1194, 1197, 1213, 1211, 1215, 1223, 1221, 1217, 1203, 1199, 1201, 1205, 1219, 1209, 1207, 1160, 1162, 1164, 1166, 1168, 1170, 1172, 1174, 1176, 1178, 1180, 1182, 1184, 1186, 1188, 1190, 1192), (1201, 1200, 1204, 1205), (1213, 1212, 1210, 1211), (1207, 1206, 1161, 1160), (1221, 1220, 1216, 1217), (1209, 1208, 1206, 1207), (1223, 1222, 1220, 1221), (1211, 1210, 1214, 1215), (1197, 1196, 1212, 1213), (1203, 1202, 1198, 1199), (1205, 1204, 1218, 1219), (1219, 1218, 1208, 1209), (1199, 1198, 1200, 1201), (1215, 1214, 1222, 1223), (1196, 1197, 1194, 1195), (1217, 1216, 1202, 1203), (1224, 1225, 1227, 1226), (1226, 1227, 1263, 1262), (1228, 1229, 1231, 1230), (1230, 1231, 1233, 1232), (1232, 1233, 1235, 1234), (1234, 1235, 1237, 1236), (1236, 1237, 1239, 1238), (1238, 1239, 1241, 1240), (1240, 1241, 1243, 1242), (1242, 1243, 1245, 1244), (1244, 1245, 1247, 1246), (1246, 1247, 1249, 1248), (1248, 1249, 1251, 1250), (1250, 1251, 1253, 1252), (1252, 1253, 1255, 1254), (1254, 1255, 1257, 1256), (1256, 1257, 1259, 1258), (1227, 1225, 1261, 1259, 1257, 1255, 1253, 1251, 1249, 1247, 1245, 1243, 1241, 1239, 1237, 1235, 1233, 1231, 1229, 1274, 1276, 1286, 1272, 1268, 1266, 1270, 1284, 1288, 1290, 1282, 1278, 1280, 1264, 1263), (1258, 1259, 1261, 1260), (1260, 1261, 1225, 1224), (1224, 1226, 1262, 1265, 1281, 1279, 1283, 1291, 1289, 1285, 1271, 1267, 1269, 1273, 1287, 1277, 1275, 1228, 1230, 1232, 1234, 1236, 1238, 1240, 1242, 1244, 1246, 1248, 1250, 1252, 1254, 1256, 1258, 1260), (1269, 1268, 1272, 1273), (1281, 1280, 1278, 1279), (1275, 1274, 1229, 1228), (1289, 1288, 1284, 1285), (1277, 1276, 1274, 1275), (1291, 1290, 1288, 1289), (1279, 1278, 1282, 1283), (1265, 1264, 1280, 1281), (1271, 1270, 1266, 1267), (1273, 1272, 1286, 1287), (1287, 1286, 1276, 1277), (1267, 1266, 1268, 1269), (1283, 1282, 1290, 1291), (1264, 1265, 1262, 1263), (1285, 1284, 1270, 1271), (1292, 1293, 1295, 1294), (1294, 1295, 1331, 1330), (1296, 1297, 1299, 1298), (1298, 1299, 1301, 1300), (1300, 1301, 1303, 1302), (1302, 1303, 1305, 1304), (1304, 1305, 1307, 1306), (1306, 1307, 1309, 1308), (1308, 1309, 1311, 1310), (1310, 1311, 1313, 1312), (1312, 1313, 1315, 1314), (1314, 1315, 1317, 1316), (1316, 1317, 1319, 1318), (1318, 1319, 1321, 1320), (1320, 1321, 1323, 1322), (1322, 1323, 1325, 1324), (1324, 1325, 1327, 1326), (1295, 1293, 1329, 1327, 1325, 1323, 1321, 1319, 1317, 1315, 1313, 1311, 1309, 1307, 1305, 1303, 1301, 1299, 1297, 1342, 1344, 1354, 1340, 1336, 1334, 1338, 1352, 1356, 1358, 1350, 1346, 1348, 1332, 1331), (1326, 1327, 1329, 1328), (1328, 1329, 1293, 1292), (1292, 1294, 1330, 1333, 1349, 1347, 1351, 1359, 1357, 1353, 1339, 1335, 1337, 1341, 1355, 1345, 1343, 1296, 1298, 1300, 1302, 1304, 1306, 1308, 1310, 1312, 1314, 1316, 1318, 1320, 1322, 1324, 1326, 1328), (1337, 1336, 1340, 1341), (1349, 1348, 1346, 1347), (1343, 1342, 1297, 1296), (1357, 1356, 1352, 1353), (1345, 1344, 1342, 1343), (1359, 1358, 1356, 1357), (1347, 1346, 1350, 1351), (1333, 1332, 1348, 1349), (1339, 1338, 1334, 1335), (1341, 1340, 1354, 1355), (1355, 1354, 1344, 1345), (1335, 1334, 1336, 1337), (1351, 1350, 1358, 1359), (1332, 1333, 1330, 1331), (1353, 1352, 1338, 1339), (1360, 1361, 1363, 1362), (1362, 1363, 1399, 1398), (1364, 1365, 1367, 1366), (1366, 1367, 1369, 1368), (1368, 1369, 1371, 1370), (1370, 1371, 1373, 1372), (1372, 1373, 1375, 1374), (1374, 1375, 1377, 1376), (1376, 1377, 1379, 1378), (1378, 1379, 1381, 1380), (1380, 1381, 1383, 1382), (1382, 1383, 1385, 1384), (1384, 1385, 1387, 1386), (1386, 1387, 1389, 1388), (1388, 1389, 1391, 1390), (1390, 1391, 1393, 1392), (1392, 1393, 1395, 1394), (1363, 1361, 1397, 1395, 1393, 1391, 1389, 1387, 1385, 1383, 1381, 1379, 1377, 1375, 1373, 1371, 1369, 1367, 1365, 1410, 1412, 1422, 1408, 1404, 1402, 1406, 1420, 1424, 1426, 1418, 1414, 1416, 1400, 1399), (1394, 1395, 1397, 1396), (1396, 1397, 1361, 1360), (1360, 1362, 1398, 1401, 1417, 1415, 1419, 1427, 1425, 1421, 1407, 1403, 1405, 1409, 1423, 1413, 1411, 1364, 1366, 1368, 1370, 1372, 1374, 1376, 1378, 1380, 1382, 1384, 1386, 1388, 1390, 1392, 1394, 1396), (1405, 1404, 1408, 1409), (1417, 1416, 1414, 1415), (1411, 1410, 1365, 1364), (1425, 1424, 1420, 1421), (1413, 1412, 1410, 1411), (1427, 1426, 1424, 1425), (1415, 1414, 1418, 1419), (1401, 1400, 1416, 1417), (1407, 1406, 1402, 1403), (1409, 1408, 1422, 1423), (1423, 1422, 1412, 1413), (1403, 1402, 1404, 1405), (1419, 1418, 1426, 1427), (1400, 1401, 1398, 1399), (1421, 1420, 1406, 1407), (1428, 1429, 1431, 1430), (1430, 1431, 1467, 1466), (1432, 1433, 1435, 1434), (1434, 1435, 1437, 1436), (1436, 1437, 1439, 1438), (1438, 1439, 1441, 1440), (1440, 1441, 1443, 1442), (1442, 1443, 1445, 1444), (1444, 1445, 1447, 1446), (1446, 1447, 1449, 1448), (1448, 1449, 1451, 1450), (1450, 1451, 1453, 1452), (1452, 1453, 1455, 1454), (1454, 1455, 1457, 1456), (1456, 1457, 1459, 1458), (1458, 1459, 1461, 1460), (1460, 1461, 1463, 1462), (1431, 1429, 1465, 1463, 1461, 1459, 1457, 1455, 1453, 1451, 1449, 1447, 1445, 1443, 1441, 1439, 1437, 1435, 1433, 1478, 1480, 1490, 1476, 1472, 1470, 1474, 1488, 1492, 1494, 1486, 1482, 1484, 1468, 1467), (1462, 1463, 1465, 1464), (1464, 1465, 1429, 1428), (1428, 1430, 1466, 1469, 1485, 1483, 1487, 1495, 1493, 1489, 1475, 1471, 1473, 1477, 1491, 1481, 1479, 1432, 1434, 1436, 1438, 1440, 1442, 1444, 1446, 1448, 1450, 1452, 1454, 1456, 1458, 1460, 1462, 1464), (1473, 1472, 1476, 1477), (1485, 1484, 1482, 1483), (1479, 1478, 1433, 1432), (1493, 1492, 1488, 1489), (1481, 1480, 1478, 1479), (1495, 1494, 1492, 1493), (1483, 1482, 1486, 1487), (1469, 1468, 1484, 1485), (1475, 1474, 1470, 1471), (1477, 1476, 1490, 1491), (1491, 1490, 1480, 1481), (1471, 1470, 1472, 1473), (1487, 1486, 1494, 1495), (1468, 1469, 1466, 1467), (1489, 1488, 1474, 1475), (1496, 1497, 1499, 1498), (1498, 1499, 1535, 1534), (1500, 1501, 1503, 1502), (1502, 1503, 1505, 1504), (1504, 1505, 1507, 1506), (1506, 1507, 1509, 1508), (1508, 1509, 1511, 1510), (1510, 1511, 1513, 1512), (1512, 1513, 1515, 1514), (1514, 1515, 1517, 1516), (1516, 1517, 1519, 1518), (1518, 1519, 1521, 1520), (1520, 1521, 1523, 1522), (1522, 1523, 1525, 1524), (1524, 1525, 1527, 1526), (1526, 1527, 1529, 1528), (1528, 1529, 1531, 1530), (1499, 1497, 1533, 1531, 1529, 1527, 1525, 1523, 1521, 1519, 1517, 1515, 1513, 1511, 1509, 1507, 1505, 1503, 1501, 1546, 1548, 1558, 1544, 1540, 1538, 1542, 1556, 1560, 1562, 1554, 1550, 1552, 1536, 1535), (1530, 1531, 1533, 1532), (1532, 1533, 1497, 1496), (1496, 1498, 1534, 1537, 1553, 1551, 1555, 1563, 1561, 1557, 1543, 1539, 1541, 1545, 1559, 1549, 1547, 1500, 1502, 1504, 1506, 1508, 1510, 1512, 1514, 1516, 1518, 1520, 1522, 1524, 1526, 1528, 1530, 1532), (1541, 1540, 1544, 1545), (1553, 1552, 1550, 1551), (1547, 1546, 1501, 1500), (1561, 1560, 1556, 1557), (1549, 1548, 1546, 1547), (1563, 1562, 1560, 1561), (1551, 1550, 1554, 1555), (1537, 1536, 1552, 1553), (1543, 1542, 1538, 1539), (1545, 1544, 1558, 1559), (1559, 1558, 1548, 1549), (1539, 1538, 1540, 1541), (1555, 1554, 1562, 1563), (1536, 1537, 1534, 1535), (1557, 1556, 1542, 1543), (1564, 1565, 1567, 1566), (1566, 1567, 1603, 1602), (1568, 1569, 1571, 1570), (1570, 1571, 1573, 1572), (1572, 1573, 1575, 1574), (1574, 1575, 1577, 1576), (1576, 1577, 1579, 1578), (1578, 1579, 1581, 1580), (1580, 1581, 1583, 1582), (1582, 1583, 1585, 1584), (1584, 1585, 1587, 1586), (1586, 1587, 1589, 1588), (1588, 1589, 1591, 1590), (1590, 1591, 1593, 1592), (1592, 1593, 1595, 1594), (1594, 1595, 1597, 1596), (1596, 1597, 1599, 1598), (1567, 1565, 1601, 1599, 1597, 1595, 1593, 1591, 1589, 1587, 1585, 1583, 1581, 1579, 1577, 1575, 1573, 1571, 1569, 1614, 1616, 1626, 1612, 1608, 1606, 1610, 1624, 1628, 1630, 1622, 1618, 1620, 1604, 1603), (1598, 1599, 1601, 1600), (1600, 1601, 1565, 1564), (1564, 1566, 1602, 1605, 1621, 1619, 1623, 1631, 1629, 1625, 1611, 1607, 1609, 1613, 1627, 1617, 1615, 1568, 1570, 1572, 1574, 1576, 1578, 1580, 1582, 1584, 1586, 1588, 1590, 1592, 1594, 1596, 1598, 1600), (1609, 1608, 1612, 1613), (1621, 1620, 1618, 1619), (1615, 1614, 1569, 1568), (1629, 1628, 1624, 1625), (1617, 1616, 1614, 1615), (1631, 1630, 1628, 1629), (1619, 1618, 1622, 1623), (1605, 1604, 1620, 1621), (1611, 1610, 1606, 1607), (1613, 1612, 1626, 1627), (1627, 1626, 1616, 1617), (1607, 1606, 1608, 1609), (1623, 1622, 1630, 1631), (1604, 1605, 1602, 1603), (1625, 1624, 1610, 1611), (1632, 1633, 1635, 1634), (1634, 1635, 1671, 1670), (1636, 1637, 1639, 1638), (1638, 1639, 1641, 1640), (1640, 1641, 1643, 1642), (1642, 1643, 1645, 1644), (1644, 1645, 1647, 1646), (1646, 1647, 1649, 1648), (1648, 1649, 1651, 1650), (1650, 1651, 1653, 1652), (1652, 1653, 1655, 1654), (1654, 1655, 1657, 1656), (1656, 1657, 1659, 1658), (1658, 1659, 1661, 1660), (1660, 1661, 1663, 1662), (1662, 1663, 1665, 1664), (1664, 1665, 1667, 1666), (1635, 1633, 1669, 1667, 1665, 1663, 1661, 1659, 1657, 1655, 1653, 1651, 1649, 1647, 1645, 1643, 1641, 1639, 1637, 1682, 1684, 1694, 1680, 1676, 1674, 1678, 1692, 1696, 1698, 1690, 1686, 1688, 1672, 1671), (1666, 1667, 1669, 1668), (1668, 1669, 1633, 1632), (1632, 1634, 1670, 1673, 1689, 1687, 1691, 1699, 1697, 1693, 1679, 1675, 1677, 1681, 1695, 1685, 1683, 1636, 1638, 1640, 1642, 1644, 1646, 1648, 1650, 1652, 1654, 1656, 1658, 1660, 1662, 1664, 1666, 1668), (1677, 1676, 1680, 1681), (1689, 1688, 1686, 1687), (1683, 1682, 1637, 1636), (1697, 1696, 1692, 1693), (1685, 1684, 1682, 1683), (1699, 1698, 1696, 1697), (1687, 1686, 1690, 1691), (1673, 1672, 1688, 1689), (1679, 1678, 1674, 1675), (1681, 1680, 1694, 1695), (1695, 1694, 1684, 1685), (1675, 1674, 1676, 1677), (1691, 1690, 1698, 1699), (1672, 1673, 1670, 1671), (1693, 1692, 1678, 1679), (1700, 1701, 1703, 1702), (1702, 1703, 1739, 1738), (1704, 1705, 1707, 1706), (1706, 1707, 1709, 1708), (1708, 1709, 1711, 1710), (1710, 1711, 1713, 1712), (1712, 1713, 1715, 1714), (1714, 1715, 1717, 1716), (1716, 1717, 1719, 1718), (1718, 1719, 1721, 1720), (1720, 1721, 1723, 1722), (1722, 1723, 1725, 1724), (1724, 1725, 1727, 1726), (1726, 1727, 1729, 1728), (1728, 1729, 1731, 1730), (1730, 1731, 1733, 1732), (1732, 1733, 1735, 1734), (1703, 1701, 1737, 1735, 1733, 1731, 1729, 1727, 1725, 1723, 1721, 1719, 1717, 1715, 1713, 1711, 1709, 1707, 1705, 1750, 1752, 1762, 1748, 1744, 1742, 1746, 1760, 1764, 1766, 1758, 1754, 1756, 1740, 1739), (1734, 1735, 1737, 1736), (1736, 1737, 1701, 1700), (1700, 1702, 1738, 1741, 1757, 1755, 1759, 1767, 1765, 1761, 1747, 1743, 1745, 1749, 1763, 1753, 1751, 1704, 1706, 1708, 1710, 1712, 1714, 1716, 1718, 1720, 1722, 1724, 1726, 1728, 1730, 1732, 1734, 1736), (1745, 1744, 1748, 1749), (1757, 1756, 1754, 1755), (1751, 1750, 1705, 1704), (1765, 1764, 1760, 1761), (1753, 1752, 1750, 1751), (1767, 1766, 1764, 1765), (1755, 1754, 1758, 1759), (1741, 1740, 1756, 1757), (1747, 1746, 1742, 1743), (1749, 1748, 1762, 1763), (1763, 1762, 1752, 1753), (1743, 1742, 1744, 1745), (1759, 1758, 1766, 1767), (1740, 1741, 1738, 1739), (1761, 1760, 1746, 1747), (1768, 1769, 1771, 1770), (1770, 1771, 1807, 1806), (1772, 1773, 1775, 1774), (1774, 1775, 1777, 1776), (1776, 1777, 1779, 1778), (1778, 1779, 1781, 1780), (1780, 1781, 1783, 1782), (1782, 1783, 1785, 1784), (1784, 1785, 1787, 1786), (1786, 1787, 1789, 1788), (1788, 1789, 1791, 1790), (1790, 1791, 1793, 1792), (1792, 1793, 1795, 1794), (1794, 1795, 1797, 1796), (1796, 1797, 1799, 1798), (1798, 1799, 1801, 1800), (1800, 1801, 1803, 1802), (1771, 1769, 1805, 1803, 1801, 1799, 1797, 1795, 1793, 1791, 1789, 1787, 1785, 1783, 1781, 1779, 1777, 1775, 1773, 1818, 1820, 1830, 1816, 1812, 1810, 1814, 1828, 1832, 1834, 1826, 1822, 1824, 1808, 1807), (1802, 1803, 1805, 1804), (1804, 1805, 1769, 1768), (1768, 1770, 1806, 1809, 1825, 1823, 1827, 1835, 1833, 1829, 1815, 1811, 1813, 1817, 1831, 1821, 1819, 1772, 1774, 1776, 1778, 1780, 1782, 1784, 1786, 1788, 1790, 1792, 1794, 1796, 1798, 1800, 1802, 1804), (1813, 1812, 1816, 1817), (1825, 1824, 1822, 1823), (1819, 1818, 1773, 1772), (1833, 1832, 1828, 1829), (1821, 1820, 1818, 1819), (1835, 1834, 1832, 1833), (1823, 1822, 1826, 1827), (1809, 1808, 1824, 1825), (1815, 1814, 1810, 1811), (1817, 1816, 1830, 1831), (1831, 1830, 1820, 1821), (1811, 1810, 1812, 1813), (1827, 1826, 1834, 1835), (1808, 1809, 1806, 1807), (1829, 1828, 1814, 1815), (1836, 1837, 1839, 1838), (1838, 1839, 1875, 1874), (1840, 1841, 1843, 1842), (1842, 1843, 1845, 1844), (1844, 1845, 1847, 1846), (1846, 1847, 1849, 1848), (1848, 1849, 1851, 1850), (1850, 1851, 1853, 1852), (1852, 1853, 1855, 1854), (1854, 1855, 1857, 1856), (1856, 1857, 1859, 1858), (1858, 1859, 1861, 1860), (1860, 1861, 1863, 1862), (1862, 1863, 1865, 1864), (1864, 1865, 1867, 1866), (1866, 1867, 1869, 1868), (1868, 1869, 1871, 1870), (1839, 1837, 1873, 1871, 1869, 1867, 1865, 1863, 1861, 1859, 1857, 1855, 1853, 1851, 1849, 1847, 1845, 1843, 1841, 1886, 1888, 1898, 1884, 1880, 1878, 1882, 1896, 1900, 1902, 1894, 1890, 1892, 1876, 1875), (1870, 1871, 1873, 1872), (1872, 1873, 1837, 1836), (1836, 1838, 1874, 1877, 1893, 1891, 1895, 1903, 1901, 1897, 1883, 1879, 1881, 1885, 1899, 1889, 1887, 1840, 1842, 1844, 1846, 1848, 1850, 1852, 1854, 1856, 1858, 1860, 1862, 1864, 1866, 1868, 1870, 1872), (1881, 1880, 1884, 1885), (1893, 1892, 1890, 1891), (1887, 1886, 1841, 1840), (1901, 1900, 1896, 1897), (1889, 1888, 1886, 1887), (1903, 1902, 1900, 1901), (1891, 1890, 1894, 1895), (1877, 1876, 1892, 1893), (1883, 1882, 1878, 1879), (1885, 1884, 1898, 1899), (1899, 1898, 1888, 1889), (1879, 1878, 1880, 1881), (1895, 1894, 1902, 1903), (1876, 1877, 1874, 1875), (1897, 1896, 1882, 1883), (1904, 1905, 1907, 1906), (1906, 1907, 1943, 1942), (1908, 1909, 1911, 1910), (1910, 1911, 1913, 1912), (1912, 1913, 1915, 1914), (1914, 1915, 1917, 1916), (1916, 1917, 1919, 1918), (1918, 1919, 1921, 1920), (1920, 1921, 1923, 1922), (1922, 1923, 1925, 1924), (1924, 1925, 1927, 1926), (1926, 1927, 1929, 1928), (1928, 1929, 1931, 1930), (1930, 1931, 1933, 1932), (1932, 1933, 1935, 1934), (1934, 1935, 1937, 1936), (1936, 1937, 1939, 1938), (1907, 1905, 1941, 1939, 1937, 1935, 1933, 1931, 1929, 1927, 1925, 1923, 1921, 1919, 1917, 1915, 1913, 1911, 1909, 1954, 1956, 1966, 1952, 1948, 1946, 1950, 1964, 1968, 1970, 1962, 1958, 1960, 1944, 1943), (1938, 1939, 1941, 1940), (1940, 1941, 1905, 1904), (1904, 1906, 1942, 1945, 1961, 1959, 1963, 1971, 1969, 1965, 1951, 1947, 1949, 1953, 1967, 1957, 1955, 1908, 1910, 1912, 1914, 1916, 1918, 1920, 1922, 1924, 1926, 1928, 1930, 1932, 1934, 1936, 1938, 1940), (1949, 1948, 1952, 1953), (1961, 1960, 1958, 1959), (1955, 1954, 1909, 1908), (1969, 1968, 1964, 1965), (1957, 1956, 1954, 1955), (1971, 1970, 1968, 1969), (1959, 1958, 1962, 1963), (1945, 1944, 1960, 1961), (1951, 1950, 1946, 1947), (1953, 1952, 1966, 1967), (1967, 1966, 1956, 1957), (1947, 1946, 1948, 1949), (1963, 1962, 1970, 1971), (1944, 1945, 1942, 1943), (1965, 1964, 1950, 1951), (1972, 1973, 1975, 1974), (1974, 1975, 2011, 2010), (1976, 1977, 1979, 1978), (1978, 1979, 1981, 1980), (1980, 1981, 1983, 1982), (1982, 1983, 1985, 1984), (1984, 1985, 1987, 1986), (1986, 1987, 1989, 1988), (1988, 1989, 1991, 1990), (1990, 1991, 1993, 1992), (1992, 1993, 1995, 1994), (1994, 1995, 1997, 1996), (1996, 1997, 1999, 1998), (1998, 1999, 2001, 2000), (2000, 2001, 2003, 2002), (2002, 2003, 2005, 2004), (2004, 2005, 2007, 2006), (1975, 1973, 2009, 2007, 2005, 2003, 2001, 1999, 1997, 1995, 1993, 1991, 1989, 1987, 1985, 1983, 1981, 1979, 1977, 2022, 2024, 2034, 2020, 2016, 2014, 2018, 2032, 2036, 2038, 2030, 2026, 2028, 2012, 2011), (2006, 2007, 2009, 2008), (2008, 2009, 1973, 1972), (1972, 1974, 2010, 2013, 2029, 2027, 2031, 2039, 2037, 2033, 2019, 2015, 2017, 2021, 2035, 2025, 2023, 1976, 1978, 1980, 1982, 1984, 1986, 1988, 1990, 1992, 1994, 1996, 1998, 2000, 2002, 2004, 2006, 2008), (2017, 2016, 2020, 2021), (2029, 2028, 2026, 2027), (2023, 2022, 1977, 1976), (2037, 2036, 2032, 2033), (2025, 2024, 2022, 2023), (2039, 2038, 2036, 2037), (2027, 2026, 2030, 2031), (2013, 2012, 2028, 2029), (2019, 2018, 2014, 2015), (2021, 2020, 2034, 2035), (2035, 2034, 2024, 2025), (2015, 2014, 2016, 2017), (2031, 2030, 2038, 2039), (2012, 2013, 2010, 2011), (2033, 2032, 2018, 2019), (2040, 2041, 2043, 2042), (2042, 2043, 2079, 2078), (2044, 2045, 2047, 2046), (2046, 2047, 2049, 2048), (2048, 2049, 2051, 2050), (2050, 2051, 2053, 2052), (2052, 2053, 2055, 2054), (2054, 2055, 2057, 2056), (2056, 2057, 2059, 2058), (2058, 2059, 2061, 2060), (2060, 2061, 2063, 2062), (2062, 2063, 2065, 2064), (2064, 2065, 2067, 2066), (2066, 2067, 2069, 2068), (2068, 2069, 2071, 2070), (2070, 2071, 2073, 2072), (2072, 2073, 2075, 2074), (2043, 2041, 2077, 2075, 2073, 2071, 2069, 2067, 2065, 2063, 2061, 2059, 2057, 2055, 2053, 2051, 2049, 2047, 2045, 2090, 2092, 2102, 2088, 2084, 2082, 2086, 2100, 2104, 2106, 2098, 2094, 2096, 2080, 2079), (2074, 2075, 2077, 2076), (2076, 2077, 2041, 2040), (2040, 2042, 2078, 2081, 2097, 2095, 2099, 2107, 2105, 2101, 2087, 2083, 2085, 2089, 2103, 2093, 2091, 2044, 2046, 2048, 2050, 2052, 2054, 2056, 2058, 2060, 2062, 2064, 2066, 2068, 2070, 2072, 2074, 2076), (2085, 2084, 2088, 2089), (2097, 2096, 2094, 2095), (2091, 2090, 2045, 2044), (2105, 2104, 2100, 2101), (2093, 2092, 2090, 2091), (2107, 2106, 2104, 2105), (2095, 2094, 2098, 2099), (2081, 2080, 2096, 2097), (2087, 2086, 2082, 2083), (2089, 2088, 2102, 2103), (2103, 2102, 2092, 2093), (2083, 2082, 2084, 2085), (2099, 2098, 2106, 2107), (2080, 2081, 2078, 2079), (2101, 2100, 2086, 2087), (2108, 2109, 2111, 2110), (2110, 2111, 2147, 2146), (2112, 2113, 2115, 2114), (2114, 2115, 2117, 2116), (2116, 2117, 2119, 2118), (2118, 2119, 2121, 2120), (2120, 2121, 2123, 2122), (2122, 2123, 2125, 2124), (2124, 2125, 2127, 2126), (2126, 2127, 2129, 2128), (2128, 2129, 2131, 2130), (2130, 2131, 2133, 2132), (2132, 2133, 2135, 2134), (2134, 2135, 2137, 2136), (2136, 2137, 2139, 2138), (2138, 2139, 2141, 2140), (2140, 2141, 2143, 2142), (2111, 2109, 2145, 2143, 2141, 2139, 2137, 2135, 2133, 2131, 2129, 2127, 2125, 2123, 2121, 2119, 2117, 2115, 2113, 2158, 2160, 2170, 2156, 2152, 2150, 2154, 2168, 2172, 2174, 2166, 2162, 2164, 2148, 2147), (2142, 2143, 2145, 2144), (2144, 2145, 2109, 2108), (2108, 2110, 2146, 2149, 2165, 2163, 2167, 2175, 2173, 2169, 2155, 2151, 2153, 2157, 2171, 2161, 2159, 2112, 2114, 2116, 2118, 2120, 2122, 2124, 2126, 2128, 2130, 2132, 2134, 2136, 2138, 2140, 2142, 2144), (2153, 2152, 2156, 2157), (2165, 2164, 2162, 2163), (2159, 2158, 2113, 2112), (2173, 2172, 2168, 2169), (2161, 2160, 2158, 2159), (2175, 2174, 2172, 2173), (2163, 2162, 2166, 2167), (2149, 2148, 2164, 2165), (2155, 2154, 2150, 2151), (2157, 2156, 2170, 2171), (2171, 2170, 2160, 2161), (2151, 2150, 2152, 2153), (2167, 2166, 2174, 2175), (2148, 2149, 2146, 2147), (2169, 2168, 2154, 2155)])
me_cylinder_001.use_remesh_preserve_volume = False
me_cylinder_001.use_remesh_preserve_attributes = False
me_cylinder_001.use_mirror_vertex_groups = False
me_cylinder_001.update()

# ---- objects
ob_mur = bpy.data.objects.new('mur', me_cube)
ob_tuile = bpy.data.objects.new('tuile', me_cylinder_001)

# ---- transforms, parenting, visibility, modifiers, constraints
ob_mur.location = (0.0, 0.0, 3.313)
ob_mur.scale = (0.2834, 4.288, 3.323)
ob_mur.lock_rotations_4d = False
ob_mur.empty_display_type = 'ARROWS'
ob_mur.lineart.crease_threshold = 0.0
ob_tuile.location = (0.5835, -4.079, 6.499)
ob_tuile.rotation_euler = (0.831, 1.162, -2.354)
ob_tuile.scale = (0.3, 0.3, 0.613)
ob_tuile.lineart.crease_threshold = 0.0

# ---- collection membership
col_collection_1.objects.link(ob_mur)
col_collection_1.objects.link(ob_tuile)

# ---- scene / render settings (as saved in the file)
scene.frame_start = 1; scene.frame_end = 250; scene.frame_set(1)
scene.render.engine = 'BLENDER_EEVEE_NEXT'
scene.render.resolution_percentage = 50
scene.render.dither_intensity = 0.0
scene.cycles.use_denoising = False
scene.cycles.samples = 128
scene.cycles.sampling_pattern = 'TABULATED_SOBOL'
scene.cycles.light_sampling_threshold = 0.0
scene.cycles.use_adaptive_sampling = False
scene.cycles.use_light_tree = False
scene.cycles.blur_glossy = 0.0
scene.cycles.sample_clamp_indirect = 0.0
scene.view_settings.view_transform = 'Standard'
bpy.context.view_layer.update()

# ---- added for rendering (the .blend has no active camera and no usable light): camera, sun
cam_auto = bpy.data.cameras.new('AutoCamera')
cam_auto.lens = 50.0
cam_auto.sensor_width = 36.0
cam_auto.clip_end = 1000.0
ob_auto_camera = bpy.data.objects.new('AutoCamera', cam_auto)
scene.collection.objects.link(ob_auto_camera)
ob_auto_camera.location = (11.2466, -13.4037, 12.622)
ob_auto_camera.rotation_euler = (1.09748, -7.21219e-08, 0.694738)
scene.camera = ob_auto_camera
light_auto_sun = bpy.data.lights.new('AutoSun', 'SUN')
light_auto_sun.energy = 3.0
light_auto_sun.angle = 0.0523599
ob_auto_sun = bpy.data.objects.new('AutoSun', light_auto_sun)
scene.collection.objects.link(ob_auto_sun)
ob_auto_sun.rotation_euler = (0.872665, 0.174533, 0.523599)
bpy.context.view_layer.update()
